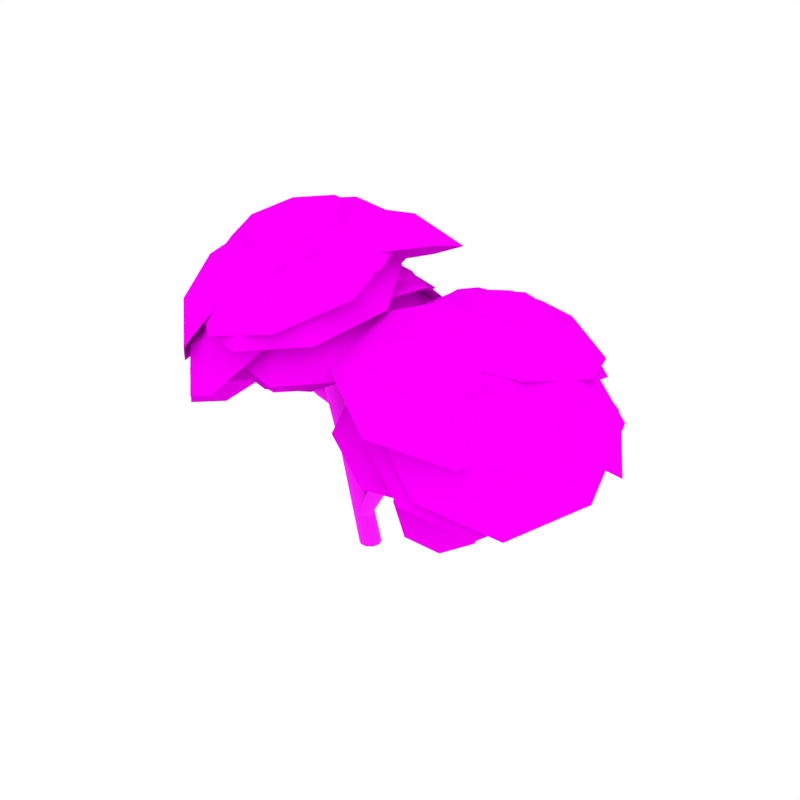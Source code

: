 # Source: Tree_8.blend  (saved by Blender 2.79.0; exported with 4.5.12 LTS)
import bpy
from mathutils import Matrix  # noqa: F401  (used for matrix-valued properties, if any)

bpy.ops.wm.read_factory_settings(use_empty=True)
scene = bpy.context.scene
scene.name = 'Scene'

# ---- collections
col_collection_1 = bpy.data.collections.new('Collection 1'); scene.collection.children.link(col_collection_1)

# ---- images (referenced by path relative to the original .blend; pixels are not part of the script)
import os
ASSET_DIR = os.environ.get("B2B_ASSET_DIR", "")  # directory of the original .blend (textures are referenced by path, not embedded)
HERE = os.path.dirname(os.path.abspath(__file__))  # packed textures are extracted next to this script under _unpacked/

def load_image(name, relpath, width, height, colorspace="sRGB"):
    """Load a texture the original file referenced (path relative to the .blend, or extracted next to this script)."""
    p = next((c for c in (os.path.join(HERE, relpath), os.path.join(ASSET_DIR, relpath)) if relpath and os.path.exists(c)), "")
    if p:
        img = bpy.data.images.load(p, check_existing=True)
        img.name = name
    else:  # same state as the original file: an image datablock whose file is absent (Cycles renders it pink)
        img = bpy.data.images.new(name, width, height)
        img.source = "FILE"
        img.filepath = "//" + (relpath or name)
    img.colorspace_settings.name = colorspace
    return img
img_bark_jpg = load_image('Bark.jpg', 'Bark.jpg', 1024, 1024, 'sRGB')
img_leaf_high_png = load_image('Leaf_High.png', 'Leaf_High.png', 1024, 1024, 'sRGB')

# ---- materials (node trees are filled in below, after node groups)
mat_bark = bpy.data.materials.new('Bark')
mat_bark.alpha_threshold = 0.0
mat_bark.roughness = 0.5
mat_tree_leaves = bpy.data.materials.new('Tree_Leaves')
mat_tree_leaves.alpha_threshold = 0.0
mat_tree_leaves.roughness = 0.5

# ---- node groups
ng_auto_smooth = bpy.data.node_groups.new('Auto Smooth', 'GeometryNodeTree')
_s = ng_auto_smooth.interface.new_socket(name='Geometry', in_out='OUTPUT', socket_type='NodeSocketGeometry')
_s = ng_auto_smooth.interface.new_socket(name='Geometry', in_out='INPUT', socket_type='NodeSocketGeometry')
_s = ng_auto_smooth.interface.new_socket(name='Angle', in_out='INPUT', socket_type='NodeSocketFloat')
_s.subtype = 'ANGLE'
_s.min_value = 0.0
_s.max_value = 3.142
ng_auto_smooth.is_modifier = True
_N = ng_auto_smooth.nodes; _L = ng_auto_smooth.links
n0 = _N.new('NodeGroupOutput'); n0.name = 'Group Output'; n0.location = (480, -100)
n1 = _N.new('NodeGroupInput'); n1.name = 'Group Input'; n1.location = (-420, -300)
n2 = _N.new('NodeGroupInput'); n2.name = 'Group Input.001'; n2.location = (-60, -100)
n3 = _N.new('GeometryNodeSetShadeSmooth'); n3.name = 'Set Shade Smooth'; n3.location = (120, -100)
n3.domain = 'EDGE'
n4 = _N.new('GeometryNodeSetShadeSmooth'); n4.name = 'Set Shade Smooth.001'; n4.location = (300, -100)
n5 = _N.new('GeometryNodeInputMeshEdgeAngle'); n5.name = 'Edge Angle'; n5.location = (-420, -220)
n6 = _N.new('GeometryNodeInputEdgeSmooth'); n6.name = 'Is Edge Smooth'; n6.location = (-60, -160)
n7 = _N.new('GeometryNodeInputShadeSmooth'); n7.name = 'Is Face Smooth'; n7.location = (-240, -340)
n8 = _N.new('FunctionNodeBooleanMath'); n8.name = 'Boolean Math'; n8.location = (-60, -220)
n9 = _N.new('FunctionNodeCompare'); n9.name = 'Compare'; n9.location = (-240, -180)
n9.operation = 'LESS_EQUAL'
_L.new(n5.outputs[0], n9.inputs[0])
_L.new(n4.outputs[0], n0.inputs[0])
_L.new(n1.outputs[1], n9.inputs[1])
_L.new(n9.outputs[0], n8.inputs[0])
_L.new(n7.outputs[0], n8.inputs[1])
_L.new(n2.outputs[0], n3.inputs[0])
_L.new(n6.outputs[0], n3.inputs[1])
_L.new(n3.outputs[0], n4.inputs[0])
_L.new(n8.outputs[0], n3.inputs[2])
n0.is_active_output = True

# ---- material node trees
mat_bark.use_nodes = True; mat_bark.node_tree.nodes.clear()
_N = mat_bark.node_tree.nodes; _L = mat_bark.node_tree.links
n0 = _N.new('ShaderNodeOutputMaterial'); n0.name = 'Material Output'; n0.location = (405, -465)
n1 = _N.new('ShaderNodeBsdfPrincipled'); n1.name = 'Principled BSDF'; n1.location = (115, -465)
n1.width = 150
n1.subsurface_method = 'BURLEY'
n1.inputs[2].default_value = 1.0
n1.inputs[3].default_value = 1.45
n1.inputs[9].default_value = (1.0, 1.0, 1.0)
n2 = _N.new('ShaderNodeTexImage'); n2.name = 'Image Texture.001'; n2.location = (-402, -432)
n2.width = 136
n2.image = img_bark_jpg
_L.new(n1.outputs[0], n0.inputs[0])
_L.new(n2.outputs[0], n1.inputs[0])
n0.is_active_output = True
mat_tree_leaves.use_nodes = True; mat_tree_leaves.node_tree.nodes.clear()
_N = mat_tree_leaves.node_tree.nodes; _L = mat_tree_leaves.node_tree.links
n0 = _N.new('ShaderNodeOutputMaterial'); n0.name = 'Material Output'; n0.location = (324, 300)
n1 = _N.new('ShaderNodeMixShader'); n1.name = 'Mix Shader'; n1.location = (101, 336)
n2 = _N.new('ShaderNodeTexImage'); n2.name = 'Image Texture'; n2.location = (-371, 397)
n2.width = 140
n2.image = img_leaf_high_png
n3 = _N.new('ShaderNodeBsdfTransparent'); n3.name = 'Transparent BSDF'; n3.location = (-90, 145)
n4 = _N.new('ShaderNodeBsdfDiffuse'); n4.name = 'Diffuse BSDF'; n4.location = (-126, 351)
n4.inputs[1].default_value = 1.0
n5 = _N.new('ShaderNodeTexCoord'); n5.name = 'Texture Coordinate'; n5.location = (-629, 262)
_L.new(n2.outputs[0], n4.inputs[0])
_L.new(n1.outputs[0], n0.inputs[0])
_L.new(n2.outputs[1], n1.inputs[0])
_L.new(n3.outputs[0], n1.inputs[1])
_L.new(n4.outputs[0], n1.inputs[2])
_L.new(n5.outputs[2], n2.inputs[0])
n0.is_active_output = True

# ---- world
world_world = bpy.data.worlds.new('World'); scene.world = world_world
world_world.color = (1.0, 1.0, 1.0)
world_world.use_sun_shadow = False
world_world.sun_shadow_jitter_overblur = 0.0
world_world.cycles.sampling_method = 'NONE'
world_world.cycles.sample_map_resolution = 256

# ---- meshes
me_cylinder_001 = bpy.data.meshes.new('Cylinder.001')
me_cylinder_001.from_pydata([(0.1368, 0.008207, 0.01117), (0.1708, 0.1144, 0.01117), (0.04761, -0.05855, 0.01117), (-0.06345, -0.05855, 0.01117), (-0.1526, 0.008207, 0.01117), (-0.1867, 0.1144, 0.01117), (-0.1527, 0.2202, 0.01117), (-0.06321, 0.2857, 0.01117), (0.04737, 0.2857, 0.01117), (0.1369, 0.2202, 0.01117), (-0.1663, -0.06751, 1.581), (-0.1444, 0.02219, 1.624), (-0.2371, -0.124, 1.538), (-0.3331, -0.124, 1.521), (-0.4145, -0.06751, 1.537), (-0.4498, 0.02219, 1.57), (-0.4259, 0.1122, 1.606), (-0.3519, 0.1675, 1.633), (-0.258, 0.1675, 1.65), (-0.1792, 0.1122, 1.65), (-1.109, -0.08378, 3.976), (-1.085, -0.02126, 3.978), (-1.156, -0.1229, 3.949), (-1.21, -0.1229, 3.91), (-1.252, -0.08378, 3.876), (-1.262, -0.02126, 3.854), (-1.234, 0.04137, 3.848), (-1.178, 0.08178, 3.862), (-1.121, 0.08178, 3.901), (-1.089, 0.04137, 3.949), (-1.85, -0.04928, 4.951), (-1.845, -0.0213, 4.96), (-1.868, -0.06632, 4.935), (-1.892, -0.06632, 4.918), (-1.913, -0.04928, 4.907), (-1.923, -0.0213, 4.906), (-1.917, 0.006229, 4.915), (-1.9, 0.0225, 4.931), (-1.877, 0.0225, 4.947), (-1.856, 0.006229, 4.958), (-1.771, -0.03272, 4.861), (-1.634, -0.01548, 4.682), (-1.619, 0.02902, 4.685), (-1.763, 0.004989, 4.871), (-1.796, -0.05556, 4.841), (-1.667, -0.04322, 4.663), (-1.828, -0.05556, 4.819), (-1.705, -0.04322, 4.636), (-1.855, -0.03272, 4.803), (-1.734, -0.01548, 4.612), (-1.867, 0.004989, 4.798), (-1.742, 0.02902, 4.599), (-1.858, 0.04258, 4.806), (-1.727, 0.07348, 4.6), (-1.832, 0.06577, 4.825), (-1.692, 0.1022, 4.616), (-1.8, 0.06577, 4.847), (-1.653, 0.1022, 4.644), (-1.774, 0.04258, 4.865), (-1.626, 0.07348, 4.671), (-0.828, -0.1328, 3.588), (-0.5706, -0.142, 3.017), (-0.5451, -0.06875, 3.014), (-0.8039, -0.06408, 3.593), (-0.8786, -0.1752, 3.557), (-0.6329, -0.1873, 3.009), (-0.9383, -0.1752, 3.516), (-0.7095, -0.1873, 2.995), (-0.9844, -0.1328, 3.479), (-0.7709, -0.142, 2.982), (-0.9978, -0.06408, 3.458), (-0.7938, -0.06875, 2.97), (-0.9738, 0.004935, 3.462), (-0.7693, 0.005404, 2.966), (-0.9181, 0.0483, 3.486), (-0.7049, 0.05197, 2.965), (-0.8573, 0.0483, 3.528), (-0.6269, 0.05197, 2.979), (-0.816, 0.004935, 3.572), (-0.5667, 0.005404, 3.002), (-0.891, 0.009504, 2.43), (-0.8891, -0.04511, 2.41), (-0.8751, 0.04387, 2.473), (-0.852, 0.04436, 2.527), (-0.8305, 0.01078, 2.569), (-0.8143, -0.04353, 2.582), (-0.8057, -0.0984, 2.56), (-0.8085, -0.1343, 2.51), (-0.8324, -0.1348, 2.455), (-0.867, -0.09969, 2.419), (-2.057, 0.01487, 3.192), (-2.066, -0.009249, 3.19), (-2.039, 0.02951, 3.203), (-2.02, 0.02942, 3.219), (-2.006, 0.01464, 3.234), (-2.003, -0.009531, 3.243), (-2.012, -0.03326, 3.241), (-2.029, -0.04724, 3.23), (-2.048, -0.04716, 3.214), (-2.062, -0.03304, 3.199), (-1.582, -0.031, 2.756), (-1.583, -0.06981, 2.743), (-1.571, -0.006625, 2.786), (-1.555, -0.006284, 2.823), (-1.54, -0.03011, 2.853), (-1.531, -0.06871, 2.862), (-1.53, -0.1075, 2.849), (-1.538, -0.1328, 2.818), (-1.555, -0.1332, 2.78), (-1.573, -0.1084, 2.752), (-0.4487, 0.04099, 2.276), (-0.4431, -0.01905, 2.257), (-0.4481, 0.07867, 2.327), (-0.444, 0.07969, 2.39), (-0.4378, 0.04366, 2.442), (-0.4296, -0.01574, 2.462), (-0.423, -0.07605, 2.443), (-0.4162, -0.1147, 2.392), (-0.4204, -0.1157, 2.328), (-0.434, -0.07875, 2.277), (-1.188, -0.03432, 3.032), (-1.193, -0.04922, 3.034), (-1.175, -0.02524, 3.033), (-1.16, -0.02524, 3.036), (-1.147, -0.03432, 3.04), (-1.143, -0.04922, 3.043), (-1.149, -0.06388, 3.044), (-1.161, -0.07255, 3.044), (-1.176, -0.07255, 3.041), (-1.188, -0.06388, 3.037), (-1.09, -0.03954, 2.86), (-0.9716, -0.04872, 2.547), (-0.9756, -0.07242, 2.539), (-1.097, -0.05962, 2.86), (-1.074, -0.02737, 2.862), (-0.9566, -0.03394, 2.56), (-1.053, -0.02737, 2.866), (-0.9368, -0.03394, 2.575), (-1.037, -0.03954, 2.87), (-0.9199, -0.04872, 2.586), (-1.031, -0.05962, 2.873), (-0.9118, -0.07242, 2.588), (-1.037, -0.07964, 2.872), (-0.9152, -0.0961, 2.58), (-1.054, -0.09199, 2.869), (-0.929, -0.1114, 2.565), (-1.074, -0.09199, 2.866), (-0.9493, -0.1114, 2.55), (-1.091, -0.07964, 2.862), (-0.9673, -0.0961, 2.54), (-1.66, -0.02809, 2.456), (-1.662, -0.04621, 2.45), (-1.66, -0.01706, 2.471), (-1.662, -0.01706, 2.49), (-1.666, -0.02809, 2.505), (-1.669, -0.04621, 2.511), (-1.672, -0.06404, 2.504), (-1.672, -0.07458, 2.489), (-1.669, -0.07458, 2.471), (-1.666, -0.06404, 2.456), (-1.421, -0.03371, 2.428), (-1.032, -0.04487, 2.549), (-1.023, -0.0737, 2.543), (-1.422, -0.05813, 2.42), (-1.422, -0.01892, 2.449), (-1.047, -0.02691, 2.568), (-1.425, -0.01892, 2.473), (-1.064, -0.02691, 2.593), (-1.429, -0.03371, 2.494), (-1.075, -0.04487, 2.614), (-1.432, -0.05813, 2.501), (-1.077, -0.0737, 2.624), (-1.432, -0.08248, 2.493), (-1.068, -0.1025, 2.62), (-1.43, -0.09749, 2.473), (-1.051, -0.1211, 2.602), (-1.427, -0.09749, 2.448), (-1.034, -0.1211, 2.576), (-1.424, -0.08248, 2.428), (-1.024, -0.1025, 2.553), (1.07, 0.1428, 2.554), (1.394, 0.1432, 2.898), (1.107, 0.1075, 2.522), (1.412, 0.1103, 2.855), (1.159, 0.1075, 2.493), (1.445, 0.1103, 2.809), (1.205, 0.1428, 2.477), (1.478, 0.1432, 2.778), (1.224, 0.1991, 2.473), (1.495, 0.1956, 2.769), (1.21, 0.2547, 2.487), (1.49, 0.2477, 2.787), (1.17, 0.289, 2.513), (1.467, 0.2799, 2.826), (1.119, 0.289, 2.542), (1.435, 0.2799, 2.871), (1.391, 0.1956, 2.916), (1.058, 0.1991, 2.569), (1.076, 0.2547, 2.564), (1.407, 0.2477, 2.906), (2.254, 0.0912, 3.474), (2.267, 0.06943, 3.448), (2.288, 0.06943, 3.418), (2.308, 0.0912, 3.398), (2.319, 0.1249, 3.393), (2.316, 0.1587, 3.404), (2.302, 0.1797, 3.429), (2.281, 0.1797, 3.458), (2.253, 0.1249, 3.486), (2.263, 0.1587, 3.48), (2.492, 0.1422, 3.62), (2.504, 0.1299, 3.606), (2.516, 0.1299, 3.589), (2.525, 0.1422, 3.573), (2.526, 0.1631, 3.565), (2.52, 0.1843, 3.569), (2.507, 0.1973, 3.582), (2.495, 0.1973, 3.6), (2.485, 0.1631, 3.624), (2.486, 0.1843, 3.616), (1.686, 0.1156, 3.097), (1.697, 0.08491, 3.054), (1.727, 0.08491, 3.011), (1.763, 0.1156, 2.987), (1.785, 0.1631, 2.984), (1.783, 0.2105, 3.002), (1.762, 0.2401, 3.038), (1.733, 0.2401, 3.079), (1.69, 0.1631, 3.118), (1.707, 0.2105, 3.111), (0.4461, 0.06187, 1.688), (0.5023, 0.0199, 1.668), (0.5651, 0.0199, 1.632), (0.611, 0.06187, 1.594), (0.6188, 0.1301, 1.562), (0.5852, 0.1982, 1.548), (0.5229, 0.241, 1.557), (0.4587, 0.241, 1.594), (0.4147, 0.1301, 1.679), (0.4193, 0.1982, 1.643), (-0.2051, -0.02012, 0.5859), (-0.1453, -0.06981, 0.5516), (-0.07141, -0.06981, 0.5092), (-0.0116, -0.02012, 0.475), (0.01109, 0.06016, 0.4619), (-0.01165, 0.1407, 0.475), (-0.07126, 0.1914, 0.5092), (-0.1455, 0.1914, 0.5517), (-0.2278, 0.06016, 0.5989), (-0.2051, 0.1407, 0.5859), (1.031, -0.06222, 1.853), (0.9964, -0.09421, 1.838), (1.048, -0.03881, 1.893), (1.045, -0.0359, 1.942), (1.023, -0.05459, 1.981), (0.9867, -0.08477, 1.996), (0.9476, -0.1133, 1.981), (0.9199, -0.1301, 1.941), (0.923, -0.1332, 1.89), (0.9556, -0.121, 1.851), (1.93, -0.7721, 2.15), (1.923, -0.7924, 2.146), (1.929, -0.7553, 2.163), (1.92, -0.7484, 2.181), (1.907, -0.7538, 2.198), (1.894, -0.7698, 2.205), (1.887, -0.79, 2.201), (1.888, -0.8062, 2.188), (1.897, -0.8129, 2.17), (1.91, -0.808, 2.154), (1.867, -0.7404, 2.096), (1.514, -0.4908, 1.928), (1.491, -0.5148, 1.917), (1.856, -0.7666, 2.089), (1.867, -0.7186, 2.115), (1.526, -0.4741, 1.955), (1.855, -0.7093, 2.139), (1.524, -0.4721, 1.989), (1.836, -0.7159, 2.16), (1.509, -0.4854, 2.017), (1.817, -0.7362, 2.169), (1.485, -0.5082, 2.028), (1.805, -0.7618, 2.162), (1.461, -0.5315, 2.017), (1.804, -0.7831, 2.143), (1.446, -0.5471, 1.99), (1.816, -0.7925, 2.118), (1.448, -0.5492, 1.954), (1.836, -0.7863, 2.098), (1.466, -0.5368, 1.927), (0.7361, 0.2064, 1.85), (0.6967, 0.1725, 1.836), (0.7664, 0.2232, 1.891), (0.7778, 0.2152, 1.943), (0.7658, 0.1856, 1.986), (0.7335, 0.1468, 2.005), (0.6935, 0.1132, 1.991), (0.6578, 0.09958, 1.952), (0.6463, 0.1076, 1.899), (0.6635, 0.1341, 1.854), (1.571, -0.5355, 2.35), (1.566, -0.5483, 2.35), (1.568, -0.5234, 2.355), (1.559, -0.5165, 2.362), (1.548, -0.5173, 2.369), (1.538, -0.5258, 2.373), (1.534, -0.5385, 2.372), (1.537, -0.5503, 2.368), (1.545, -0.557, 2.361), (1.557, -0.5564, 2.354), (1.457, -0.4545, 2.173), (1.339, -0.3709, 1.927), (1.328, -0.3881, 1.92), (1.451, -0.4714, 2.172), (1.452, -0.4378, 2.176), (1.339, -0.3544, 1.94), (1.439, -0.4275, 2.182), (1.327, -0.3454, 1.955), (1.423, -0.4274, 2.188), (1.31, -0.3474, 1.967), (1.408, -0.4377, 2.191), (1.292, -0.3591, 1.97), (1.402, -0.4544, 2.19), (1.281, -0.3759, 1.963), (1.406, -0.4711, 2.185), (1.28, -0.392, 1.948), (1.419, -0.4815, 2.179), (1.292, -0.4012, 1.933), (1.436, -0.4816, 2.174), (1.311, -0.3996, 1.922), (2.022, -0.8862, 1.736), (2.015, -0.9, 1.732), (2.026, -0.8774, 1.749), (2.025, -0.8769, 1.765), (2.02, -0.8848, 1.778), (2.013, -0.8984, 1.783), (2.005, -0.9119, 1.778), (2.001, -0.9202, 1.765), (2.002, -0.9207, 1.75), (2.007, -0.9132, 1.737), (1.664, -0.6131, 1.781), (1.409, -0.4224, 1.918), (1.388, -0.4368, 1.914), (1.651, -0.6294, 1.774), (1.674, -0.6049, 1.798), (1.43, -0.4194, 1.933), (1.678, -0.6079, 1.819), (1.443, -0.4296, 1.952), (1.674, -0.6209, 1.836), (1.443, -0.449, 1.969), (1.663, -0.639, 1.842), (1.429, -0.4697, 1.977), (1.65, -0.6548, 1.835), (1.408, -0.4838, 1.974), (1.639, -0.6625, 1.818), (1.385, -0.4862, 1.961), (1.635, -0.6595, 1.797), (1.372, -0.4757, 1.94), (1.64, -0.647, 1.78), (1.374, -0.4569, 1.922), (-2.186, -0.5453, 3.989), (-1.866, -1.641, 3.518), (-1.196, -0.5739, 4.728), (-0.876, -1.67, 4.256), (-1.751, -0.3543, 4.447), (-1.311, -1.861, 3.799), (-2.211, -1.088, 3.615), (-0.8507, -1.127, 4.63), (-1.655, -1.214, 4.285), (-2.359, 0.08241, 3.532), (-1.817, -1.77, 2.734), (-0.6851, 0.03392, 4.78), (-0.1436, -1.819, 3.983), (-1.623, 0.4053, 4.305), (-0.879, -2.142, 3.209), (-2.402, -0.835, 2.899), (-0.1008, -0.9016, 4.616), (-2.123, 1.451, 4.126), (-2.321, 0.1684, 4.558), (-1.018, 1.55, 4.926), (-1.217, 0.2672, 5.358), (-1.533, 1.74, 4.445), (-1.806, -0.02247, 5.039), (-2.429, 0.7911, 4.192), (-0.9103, 0.9269, 5.292), (-1.816, 0.9459, 4.933), (-2.107, 1.664, 3.271), (-2.443, -0.5043, 4.001), (-0.2393, 1.831, 4.625), (-0.5751, -0.3372, 5.355), (-1.11, 2.154, 3.811), (-1.572, -0.8271, 4.815), (-2.625, 0.5488, 3.382), (-0.0572, 0.7784, 5.244), (-1.417, 0.1103, 5.372), (-1.4, -1.12, 5.116), (-0.1648, 0.1034, 5.487), (-0.1481, -1.127, 5.231), (-0.7939, 0.3375, 5.478), (-0.7709, -1.354, 5.125), (-1.643, -0.5037, 5.222), (0.07814, -0.5133, 5.381), (-0.8037, -0.5565, 5.53), (-1.807, 0.646, 4.907), (-1.779, -1.435, 4.473), (0.3099, 0.6342, 5.101), (0.3382, -1.447, 4.667), (-0.754, 1.03, 5.085), (-0.7151, -1.831, 4.489), (-2.19, -0.3924, 4.653), (0.7208, -0.4086, 4.92), (-2.192, 0.1023, 4.669), (-2.681, -0.6252, 3.778), (-1.499, -0.8571, 5.072), (-1.989, -1.585, 4.181), (-1.754, -0.241, 5.037), (-2.427, -1.241, 3.812), (-2.566, -0.08167, 4.148), (-1.614, -1.401, 4.702), (-2.262, -0.8039, 4.57), (-1.876, 0.8264, 4.51), (-2.704, -0.404, 3.003), (-0.7051, -0.7961, 5.192), (-1.533, -2.027, 3.685), (-1.136, 0.2456, 5.133), (-2.273, -1.446, 3.062), (-2.51, 0.5152, 3.629), (-0.8995, -1.715, 4.566), (-0.708, 1.653, 4.801), (-1.716, 0.7479, 4.617), (0.08248, 0.6667, 5.323), (-0.9259, -0.2388, 5.138), (-0.1238, 1.33, 5.097), (-1.51, 0.0849, 4.843), (-1.36, 1.386, 4.611), (-0.2736, 0.02908, 5.329), (-0.9064, 0.7592, 5.204), (-0.4316, 2.19, 4.159), (-2.137, 0.6592, 3.847), (0.9052, 0.5218, 5.042), (-0.8001, -1.009, 4.73), (0.5563, 1.643, 4.659), (-1.788, -0.462, 4.23), (-1.535, 1.737, 3.838), (0.303, -0.5564, 5.051), (-1.784, 1.861, 3.549), (-2.652, 1.169, 3.153), (-1.618, 1.133, 4.461), (-2.487, 0.44, 4.065), (-1.538, 1.627, 4.079), (-2.732, 0.6747, 3.535), (-2.249, 1.652, 3.18), (-2.022, 0.6497, 4.434), (-2.281, 1.266, 3.925), (-1.213, 2.094, 3.104), (-2.681, 0.9226, 2.434), (-0.9335, 0.8612, 4.647), (-2.402, -0.31, 3.977), (-0.7979, 1.697, 4.001), (-2.817, 0.08682, 3.08), (-1.999, 1.739, 2.48), (-1.615, 0.04463, 4.601), (-0.6123, 0.03596, 5.115), (-1.426, -0.8824, 4.841), (0.3451, -0.7591, 4.937), (-0.4687, -1.677, 4.663), (0.01887, -0.1895, 5.077), (-1.1, -1.452, 4.7), (-1.199, -0.2742, 5.012), (0.1176, -1.367, 4.766), (-0.5485, -0.8814, 5.116), (-0.644, 0.7643, 4.762), (-2.02, -0.7887, 4.298), (0.9752, -0.5803, 4.46), (-0.401, -2.133, 3.996), (0.4235, 0.383, 4.698), (-1.468, -1.752, 4.06), (-1.635, 0.2397, 4.587), (0.5905, -1.609, 4.171), (-1.673, 1.348, 3.62), (-1.816, 0.2365, 3.966), (-0.6956, 1.415, 4.233), (-0.8389, 0.304, 4.579), (-1.157, 1.59, 3.862), (-1.354, 0.06202, 4.337), (-1.927, 0.7796, 3.678), (-0.5842, 0.8724, 4.52), (-1.393, 0.8833, 4.308), (-1.652, 1.58, 2.819), (-1.895, -0.2997, 3.404), (-0.0001395, 1.694, 3.855), (-0.2425, -0.1856, 4.44), (-0.7809, 1.989, 3.227), (-1.114, -0.5948, 4.031), (-2.083, 0.6188, 2.917), (0.1883, 0.7756, 4.341), (-2.625, 0.08037, 2.769), (-2.634, -0.9167, 2.836), (-2.122, 0.1055, 3.715), (-2.131, -0.8916, 3.782), (-2.372, 0.2798, 3.23), (-2.384, -1.091, 3.321), (-2.724, -0.4229, 2.625), (-2.032, -0.3883, 3.926), (-2.544, -0.4038, 3.405), (-2.423, 0.4121, 2.128), (-2.438, -1.274, 2.241), (-1.572, 0.4546, 3.728), (-1.587, -1.232, 3.841), (-1.994, 0.7493, 2.907), (-2.015, -1.569, 3.062), (-2.59, -0.439, 1.885), (-1.42, -0.3806, 4.084), (-0.8808, 0.81, 4.514), (-0.8951, -0.2272, 4.771), (0.2443, 0.82, 4.434), (0.23, -0.2172, 4.691), (-0.3156, 1.009, 4.425), (-0.3352, -0.4166, 4.78), (-1.099, 0.2895, 4.658), (0.448, 0.3033, 4.547), (-0.347, 0.3387, 4.824), (-1.216, 1.07, 3.955), (-1.24, -0.6841, 4.39), (0.6865, 1.087, 3.819), (0.6623, -0.6672, 4.255), (-0.2603, 1.407, 3.805), (-0.2936, -1.004, 4.404), (-1.585, 0.1897, 4.198), (1.031, 0.213, 4.012), (-1.815, 0.05439, 4.297), (-2.184, -0.5887, 3.503), (-1.118, -0.7009, 4.555), (-1.487, -1.344, 3.761), (-1.398, -0.2027, 4.574), (-1.904, -1.087, 3.484), (-2.13, -0.1257, 3.851), (-1.172, -1.164, 4.207), (-1.801, -0.7122, 4.192), (-1.592, 0.6892, 4.115), (-2.215, -0.3984, 2.773), (-0.4132, -0.5881, 4.552), (-1.036, -1.676, 3.21), (-0.8857, 0.2543, 4.585), (-1.742, -1.241, 2.74), (-2.124, 0.3847, 3.362), (-0.504, -1.371, 3.963), (-0.378, 1.455, 3.887), (-1.232, 0.6483, 3.811), (0.3259, 0.6658, 4.352), (-0.5279, -0.1406, 4.276), (0.134, 1.211, 4.133), (-1.04, 0.1027, 4.03), (-0.9368, 1.199, 3.762), (0.03091, 0.1147, 4.401), (-0.5535, 0.7033, 4.312), (-0.1002, 1.902, 3.234), (-1.544, 0.5382, 3.106), (1.09, 0.5678, 4.02), (-0.3538, -0.7959, 3.892), (0.7656, 1.49, 3.651), (-1.22, -0.3844, 3.475), (-1.045, 1.47, 3.022), (0.5913, -0.364, 4.103), (-1.711, 1.272, 2.747), (-2.431, 0.6454, 2.451), (-1.608, 0.6868, 3.63), (-2.328, 0.05997, 3.335), (-1.525, 1.097, 3.244), (-2.514, 0.2352, 2.838), (-2.09, 1.069, 2.434), (-1.948, 0.2637, 3.648), (-2.164, 0.7606, 3.164), (-1.174, 1.479, 2.268), (-2.391, 0.4186, 1.768), (-0.9988, 0.4886, 3.762), (-2.216, -0.5714, 3.262), (-0.8582, 1.182, 3.109), (-2.532, -0.275, 2.422), (-1.815, 1.134, 1.738), (-1.575, -0.2269, 3.792), (-0.3524, -0.01765, 4.428), (-1.031, -0.809, 4.191), (0.5398, -0.7053, 4.37), (-0.1384, -1.497, 4.133), (0.2208, -0.2132, 4.443), (-0.7115, -1.301, 4.117), (-0.8586, -0.2845, 4.32), (0.3679, -1.23, 4.24), (-0.3029, -0.7898, 4.497), (-0.2968, 0.5667, 4.043), (-1.444, -0.7715, 3.642), (1.212, -0.5963, 3.945), (0.06508, -1.935, 3.544), (0.6725, 0.236, 4.07), (-0.9042, -1.604, 3.518), (-1.153, 0.1155, 3.861), (0.9212, -1.483, 3.726), (-0.546, -0.02585, 5.331), (-1.58, -0.6219, 4.936), (0.1282, -1.07, 5.141), (-0.906, -1.666, 4.746), (-0.01516, -0.4362, 5.31), (-1.437, -1.256, 4.767), (-1.189, -0.1283, 5.169), (-0.2626, -1.564, 4.908), (-0.7705, -0.9147, 5.259), (-0.3217, 0.6954, 5.038), (-2.071, -0.3127, 4.37), (0.8185, -1.07, 4.717), (-0.9305, -2.078, 4.049), (0.5761, 0.001386, 5.002), (-1.828, -1.384, 4.085), (-1.41, 0.5222, 4.764), (0.1576, -1.905, 4.323), (0.5714, 0.2598, 4.503), (0.2429, 0.6368, 4.046), (0.2293, -0.2873, 4.297), (-0.09918, 0.08967, 3.84), (0.4619, -0.08435, 4.486), (0.01034, 0.4339, 3.858), (0.4713, 0.5508, 4.313), (0.000936, -0.2013, 4.03), (0.1458, 0.1993, 4.257), (1.006, 0.2636, 4.54), (0.4507, 0.9011, 3.768), (0.4276, -0.6617, 4.193), (-0.1279, -0.02421, 3.42), (0.8209, -0.3185, 4.511), (0.05737, 0.5579, 3.449), (0.8369, 0.7557, 4.219), (0.04146, -0.5163, 3.741), (-0.7162, 0.5514, 3.365), (-1.437, 0.3999, 3.446), (-0.5525, -0.1602, 3.491), (-1.273, -0.3117, 3.572), (-0.4992, 0.224, 3.413), (-1.49, 0.01573, 3.524), (-1.107, 0.609, 3.382), (-0.8822, -0.3692, 3.555), (-0.9851, 0.1462, 3.604), (-0.5453, 0.7906, 2.989), (-1.764, 0.5344, 3.125), (-0.2685, -0.4128, 3.202), (-1.488, -0.669, 3.339), (-0.1785, 0.2369, 3.07), (-1.854, -0.1153, 3.258), (-1.207, 0.8879, 3.017), (-0.8261, -0.7664, 3.311), (-0.4722, -0.2383, 3.264), (-1.093, 0.1645, 3.303), (-0.8749, -0.8602, 3.278), (-1.496, -0.4574, 3.316), (-0.5572, -0.6247, 3.264), (-1.411, -0.071, 3.317), (-0.7072, 0.07963, 3.281), (-1.261, -0.7753, 3.3), (-0.9766, -0.3496, 3.429), (-0.1352, -0.1587, 2.935), (-1.185, 0.5224, 3.0), (-0.8161, -1.21, 2.959), (-1.866, -0.5293, 3.024), (-0.279, -0.8122, 2.935), (-1.722, 0.1242, 3.024), (-0.5326, 0.3789, 2.963), (-1.469, -1.067, 2.996), (3.553, 0.6803, 3.34), (3.264, 1.759, 2.814), (2.507, 0.7205, 3.996), (2.218, 1.8, 3.47), (3.084, 0.4982, 3.767), (2.687, 1.982, 3.043), (3.604, 1.212, 2.954), (2.167, 1.268, 3.856), (2.996, 1.352, 3.574), (3.766, 0.04173, 2.916), (3.277, 1.867, 2.025), (1.998, 0.1097, 4.025), (1.509, 1.935, 3.135), (2.974, -0.2662, 3.637), (2.301, 2.243, 2.413), (3.853, 0.9415, 2.262), (1.422, 1.035, 3.788), (3.436, -1.276, 3.185), (3.691, -0.05999, 3.757), (2.221, -1.316, 3.811), (2.476, -0.1001, 4.384), (2.781, -1.523, 3.391), (3.132, 0.1477, 4.178), (3.791, -0.6602, 3.353), (2.121, -0.7154, 4.215), (3.064, -0.8047, 3.985), (3.527, -1.419, 2.32), (3.959, 0.6368, 3.288), (1.472, -1.487, 3.38), (1.904, 0.569, 4.348), (2.418, -1.838, 2.668), (3.012, 0.988, 4.0), (4.128, -0.3783, 2.605), (1.303, -0.4715, 4.063), (2.717, -0.01688, 4.515), (2.713, 1.215, 4.265), (1.462, -0.008893, 4.575), (1.458, 1.223, 4.325), (2.09, -0.2438, 4.592), (2.085, 1.45, 4.248), (2.951, 0.5977, 4.379), (1.224, 0.6087, 4.461), (2.099, 0.6499, 4.65), (3.128, -0.5504, 4.064), (3.121, 1.533, 3.641), (1.004, -0.5369, 4.165), (0.997, 1.547, 3.742), (2.067, -0.9341, 4.193), (2.058, 1.931, 3.612), (3.522, 0.489, 3.834), (0.6025, 0.5076, 3.972), (2.03, -1.508, 4.094), (3.044, -0.5991, 3.965), (1.194, -0.5147, 4.523), (2.207, 0.3945, 4.394), (1.422, -1.182, 4.333), (2.815, 0.06801, 4.155), (2.694, -1.24, 3.949), (1.544, 0.1261, 4.539), (2.19, -0.6015, 4.485), (1.809, -2.066, 3.448), (3.524, -0.528, 3.229), (0.3952, -0.3852, 4.174), (2.109, 1.152, 3.954), (0.7811, -1.513, 3.852), (3.138, 0.6002, 3.55), (2.932, -1.612, 3.202), (0.9872, 0.6984, 4.2), (1.899, 0.1163, 4.353), (2.725, 1.034, 4.119), (0.953, 0.8974, 4.077), (1.78, 1.815, 3.842), (1.271, 0.3349, 4.259), (2.407, 1.597, 3.936), (2.489, 0.4289, 4.288), (1.189, 1.503, 3.907), (1.829, 1.033, 4.323), (1.963, -0.6213, 4.024), (3.361, 0.9308, 3.628), (0.3642, 0.6996, 3.556), (1.762, 2.252, 3.16), (0.9018, -0.2516, 3.865), (2.824, 1.882, 3.319), (2.962, -0.09273, 3.914), (0.7636, 1.723, 3.27), (3.084, -1.227, 2.985), (3.191, -0.1052, 3.31), (2.062, -1.286, 3.52), (2.169, -0.1645, 3.844), (2.552, -1.467, 3.192), (2.7, 0.07538, 3.638), (3.329, -0.655, 3.047), (1.924, -0.7365, 3.782), (2.747, -0.746, 3.636), (3.129, -1.481, 2.192), (3.311, 0.4159, 2.741), (1.4, -1.582, 3.096), (1.582, 0.3156, 3.645), (2.231, -1.887, 2.541), (2.481, 0.7212, 3.295), (3.544, -0.514, 2.297), (1.167, -0.6518, 3.54), (2.219, -0.6717, 3.797), (2.206, 0.3724, 4.026), (1.104, -0.6942, 3.628), (1.091, 0.3499, 3.857), (1.664, -0.8786, 3.67), (1.646, 0.5568, 3.984), (2.422, -0.1454, 3.943), (0.8888, -0.1764, 3.711), (1.659, -0.1968, 4.05), (2.6, -0.9441, 3.274), (2.577, 0.8217, 3.661), (0.7145, -0.9821, 2.989), (0.6918, 0.7836, 3.375), (1.662, -1.294, 3.059), (1.63, 1.133, 3.59), (2.942, -0.05407, 3.521), (0.3499, -0.1063, 3.128), (3.163, 0.08608, 3.634), (3.589, 0.7102, 2.854), (2.442, 0.8419, 3.814), (2.869, 1.466, 3.035), (2.723, 0.347, 3.87), (3.309, 1.205, 2.798), (3.511, 0.2565, 3.21), (2.521, 1.296, 3.458), (3.152, 0.8493, 3.507), (2.959, -0.5555, 3.453), (3.68, 0.4999, 2.134), (1.741, 0.7226, 3.758), (2.462, 1.778, 2.44), (2.215, -0.1142, 3.853), (3.206, 1.337, 2.04), (3.548, -0.2673, 2.736), (1.873, 1.49, 3.156), (1.773, -1.338, 3.151), (2.624, -0.5264, 3.121), (1.029, -0.543, 3.536), (1.88, 0.2687, 3.505), (1.241, -1.093, 3.349), (2.412, 0.02327, 3.307), (2.338, -1.081, 3.064), (1.315, 0.01184, 3.593), (1.909, -0.5736, 3.567), (1.551, -1.806, 2.491), (2.991, -0.4332, 2.44), (0.2926, -0.4613, 3.141), (1.733, 0.9115, 3.09), (0.652, -1.391, 2.826), (2.632, 0.4964, 2.755), (2.507, -1.371, 2.343), (0.7768, 0.477, 3.238), (1.694, 0.1484, 3.646), (2.383, 0.939, 3.441), (0.8045, 0.8261, 3.498), (1.494, 1.617, 3.293), (1.12, 0.3391, 3.611), (2.068, 1.426, 3.329), (2.205, 0.4167, 3.572), (0.9826, 1.348, 3.368), (1.634, 0.9216, 3.689), (1.673, -0.4469, 3.275), (2.839, 0.89, 2.929), (0.1691, 0.6991, 3.024), (1.335, 2.036, 2.678), (0.7027, -0.1244, 3.215), (2.306, 1.714, 2.738), (2.538, 0.006843, 3.149), (0.4703, 1.582, 2.804), (1.815, 0.1835, 4.561), (2.873, 0.7778, 4.233), (1.151, 1.216, 4.289), (2.209, 1.81, 3.961), (1.285, 0.5883, 4.486), (2.739, 1.405, 4.035), (2.468, 0.2872, 4.448), (1.556, 1.706, 4.074), (2.038, 1.072, 4.482), (1.62, -0.5476, 4.272), (3.409, 0.4574, 3.717), (0.4966, 1.198, 3.811), (2.286, 2.203, 3.256), (0.7228, 0.1369, 4.145), (3.183, 1.519, 3.383), (2.725, -0.3722, 4.081), (1.181, 2.028, 3.447), (1.754, -0.8894, 2.243), (2.186, -0.5076, 2.2), (1.387, -0.4608, 2.368), (1.819, -0.07908, 2.325), (1.49, -0.7467, 2.313), (2.083, -0.2218, 2.254), (2.038, -0.7788, 2.198), (1.534, -0.1897, 2.37), (1.808, -0.4966, 2.389), (1.683, -1.142, 1.978), (2.413, -0.496, 1.905), (1.063, -0.4168, 2.19), (1.793, 0.2288, 2.117), (1.237, -0.9002, 2.097), (2.24, -0.01261, 1.998), (2.165, -0.9546, 1.902), (1.312, 0.0418, 2.193), (2.014, -1.092, 1.863), (2.42, -0.6923, 1.767), (1.755, -0.7387, 2.239), (2.161, -0.3391, 2.144), (1.808, -0.9902, 2.069), (2.367, -0.4408, 1.938), (2.265, -0.9583, 1.744), (1.909, -0.4727, 2.262), (2.147, -0.757, 2.083), (1.829, -1.259, 1.586), (2.516, -0.583, 1.424), (1.391, -0.6614, 2.223), (2.078, 0.01438, 2.062), (1.481, -1.087, 1.935), (2.426, -0.1577, 1.713), (2.255, -1.033, 1.386), (1.652, -0.2116, 2.262), (1.059, 0.4514, 3.259), (1.097, -0.6138, 3.214), (2.108, 0.4881, 3.321), (2.145, -0.5771, 3.276), (1.576, 0.6694, 3.299), (1.628, -0.795, 3.237), (0.8818, -0.08805, 3.225), (2.323, -0.03758, 3.311), (1.588, -0.09507, 3.498), (0.7163, 0.8794, 2.735), (0.7798, -0.9221, 2.658), (2.489, 0.9414, 2.84), (2.552, -0.86, 2.764), (1.591, 1.248, 2.802), (1.678, -1.229, 2.697), (0.4159, -0.03298, 2.677), (2.853, 0.05237, 2.822), (2.085, -0.1352, 3.41), (2.185, -1.092, 3.27), (2.939, 0.07269, 2.881), (3.039, -0.8841, 2.74), (2.493, 0.148, 3.172), (2.631, -1.167, 2.979), (1.975, -0.6526, 3.439), (3.149, -0.3668, 2.711), (2.645, -0.54, 3.261), (1.57, 0.1918, 3.223), (1.739, -1.426, 2.986), (3.013, 0.5434, 2.328), (3.183, -1.075, 2.09), (2.26, 0.6708, 2.82), (2.493, -1.554, 2.493), (1.384, -0.6831, 3.272), (3.369, -0.1998, 2.041), (2.204, 0.6696, 2.945), (1.491, -0.1282, 2.987), (2.966, -0.02228, 2.736), (2.253, -0.8201, 2.778), (2.718, 0.4731, 2.832), (1.739, -0.6237, 2.89), (1.704, 0.4003, 3.005), (2.752, -0.5508, 2.717), (2.253, -0.1173, 3.089), (2.131, 1.279, 2.491), (0.9264, -0.07038, 2.563), (3.421, 0.1088, 2.137), (2.216, -1.24, 2.208), (3.002, 0.9467, 2.301), (1.345, -0.9082, 2.399), (1.287, 0.8235, 2.593), (3.06, -0.785, 2.106), (-0.7775, -0.5461, 3.596), (-1.313, 0.1117, 3.566), (-1.414, -1.073, 3.402), (-1.949, -0.4151, 3.372), (-0.9953, -0.9327, 3.504), (-1.731, -0.02848, 3.464), (-0.926, -0.1185, 3.618), (-1.801, -0.8427, 3.35), (-1.395, -0.4994, 3.638), (-0.3014, -0.5491, 3.327), (-1.207, 0.5632, 3.277), (-1.378, -1.44, 2.998), (-2.283, -0.3277, 2.948), (-0.6698, -1.203, 3.172), (-1.915, 0.3262, 3.103), (-0.5526, 0.174, 3.364), (-2.032, -1.051, 2.911)], [], [(7, 6, 16, 17), (70, 68, 24, 25), (4, 3, 13, 14), (0, 1, 11, 10), (8, 7, 17, 18), (5, 4, 14, 15), (2, 0, 10, 12), (9, 8, 18, 19), (6, 5, 15, 16), (3, 2, 12, 13), (1, 9, 19, 11), (12, 10, 61, 65), (64, 60, 20, 22), (78, 76, 28, 29), (72, 70, 25, 26), (63, 78, 29, 21), (74, 72, 26, 27), (68, 66, 23, 24), (66, 64, 22, 23), (76, 74, 27, 28), (52, 50, 35, 36), (18, 17, 75, 77), (15, 14, 69, 71), (60, 63, 21, 20), (19, 18, 77, 79), (16, 15, 71, 73), (13, 12, 65, 67), (11, 19, 79, 62), (17, 16, 73, 75), (14, 13, 67, 69), (43, 58, 39, 31), (20, 21, 42, 41), (54, 52, 36, 37), (48, 46, 33, 34), (46, 44, 32, 33), (56, 54, 37, 38), (50, 48, 34, 35), (44, 40, 30, 32), (58, 56, 38, 39), (30, 31, 39, 38, 37, 36, 35, 34, 33, 32), (29, 28, 57, 59), (26, 25, 51, 53), (23, 22, 45, 47), (21, 29, 59, 42), (27, 26, 53, 55), (24, 23, 47, 49), (22, 20, 41, 45), (28, 27, 55, 57), (25, 24, 49, 51), (41, 42, 43, 40), (45, 41, 40, 44), (47, 45, 44, 46), (49, 47, 46, 48), (51, 49, 48, 50), (53, 51, 50, 52), (55, 53, 52, 54), (57, 55, 54, 56), (59, 57, 56, 58), (42, 59, 58, 43), (40, 43, 31, 30), (61, 62, 63, 60), (65, 61, 60, 64), (67, 65, 64, 66), (69, 67, 66, 68), (71, 69, 68, 70), (73, 71, 70, 72), (75, 73, 72, 74), (77, 75, 74, 76), (79, 77, 76, 78), (62, 79, 78, 63), (10, 11, 62, 61), (215, 214, 204, 205), (212, 211, 201, 202), (211, 210, 200, 201), (205, 206, 216, 215), (213, 212, 202, 203), (198, 197, 196, 199), (210, 211, 212, 213, 214, 215, 216, 217, 219, 218), (214, 213, 203, 204), (115, 114, 84, 85), (112, 110, 80, 82), (119, 118, 88, 89), (116, 115, 85, 86), (111, 119, 89, 81), (117, 116, 86, 87), (114, 113, 83, 84), (113, 112, 82, 83), (118, 117, 87, 88), (107, 106, 96, 97), (110, 111, 81, 80), (80, 81, 101, 100), (108, 107, 97, 98), (105, 104, 94, 95), (104, 103, 93, 94), (109, 108, 98, 99), (106, 105, 95, 96), (103, 102, 92, 93), (101, 109, 99, 91), (89, 88, 108, 109), (86, 85, 105, 106), (83, 82, 102, 103), (81, 89, 109, 101), (87, 86, 106, 107), (84, 83, 103, 104), (82, 80, 100, 102), (88, 87, 107, 108), (85, 84, 104, 105), (102, 100, 90, 92), (142, 140, 125, 126), (133, 148, 129, 121), (144, 142, 126, 127), (138, 136, 123, 124), (136, 134, 122, 123), (146, 144, 127, 128), (140, 138, 124, 125), (134, 130, 120, 122), (148, 146, 128, 129), (120, 121, 129, 128, 127, 126, 125, 124, 123, 122), (131, 132, 133, 130), (135, 131, 130, 134), (137, 135, 134, 136), (139, 137, 136, 138), (141, 139, 138, 140), (143, 141, 140, 142), (145, 143, 142, 144), (147, 145, 144, 146), (149, 147, 146, 148), (132, 149, 148, 133), (130, 133, 121, 120), (172, 170, 155, 156), (163, 178, 159, 151), (174, 172, 156, 157), (168, 166, 153, 154), (166, 164, 152, 153), (176, 174, 157, 158), (170, 168, 154, 155), (164, 160, 150, 152), (178, 176, 158, 159), (150, 151, 159, 158, 157, 156, 155, 154, 153, 152), (161, 162, 163, 160), (165, 161, 160, 164), (167, 165, 164, 166), (169, 167, 166, 168), (171, 169, 168, 170), (173, 171, 170, 172), (175, 173, 172, 174), (177, 175, 174, 176), (179, 177, 176, 178), (162, 179, 178, 163), (160, 163, 151, 150), (192, 194, 195, 193), (197, 180, 181, 196), (180, 182, 183, 181), (182, 184, 185, 183), (184, 186, 187, 185), (186, 188, 189, 187), (188, 190, 191, 189), (190, 192, 193, 191), (239, 238, 197, 198), (225, 226, 206, 205), (222, 223, 203, 202), (221, 222, 202, 201), (224, 225, 205, 204), (228, 220, 200, 208), (227, 229, 209, 207), (209, 208, 218, 219), (226, 227, 207, 206), (219, 217, 207, 209), (220, 221, 201, 200), (223, 224, 204, 203), (260, 262, 263, 264, 265, 266, 267, 268, 269, 261), (217, 216, 206, 207), (90, 91, 99, 98, 97, 96, 95, 94, 93, 92), (229, 228, 208, 209), (101, 91, 90, 100), (199, 196, 228, 229), (238, 230, 180, 197), (234, 235, 190, 188), (233, 234, 188, 186), (236, 237, 194, 192), (231, 232, 184, 182), (230, 231, 182, 180), (232, 233, 186, 184), (235, 236, 192, 190), (193, 195, 227, 226), (183, 185, 222, 221), (185, 187, 223, 222), (196, 181, 220, 228), (187, 189, 224, 223), (181, 183, 221, 220), (195, 199, 229, 227), (237, 239, 198, 194), (248, 240, 230, 238), (191, 193, 226, 225), (243, 244, 234, 233), (246, 247, 237, 236), (247, 249, 239, 237), (244, 245, 235, 234), (241, 242, 232, 231), (249, 248, 238, 239), (245, 246, 236, 235), (189, 191, 225, 224), (242, 243, 233, 232), (240, 241, 231, 230), (194, 198, 199, 195), (295, 255, 254, 294), (292, 252, 250, 290), (299, 259, 258, 298), (296, 256, 255, 295), (291, 251, 259, 299), (297, 257, 256, 296), (294, 254, 253, 293), (293, 253, 252, 292), (298, 258, 257, 297), (282, 266, 265, 280), (290, 250, 251, 291), (273, 261, 269, 288), (250, 271, 272, 251), (284, 267, 266, 282), (278, 264, 263, 276), (276, 263, 262, 274), (286, 268, 267, 284), (280, 265, 264, 278), (274, 262, 260, 270), (288, 269, 268, 286), (259, 289, 287, 258), (256, 283, 281, 255), (253, 277, 275, 252), (251, 272, 289, 259), (257, 285, 283, 256), (254, 279, 277, 253), (252, 275, 271, 250), (258, 287, 285, 257), (255, 281, 279, 254), (271, 270, 273, 272), (275, 274, 270, 271), (277, 276, 274, 275), (279, 278, 276, 277), (281, 280, 278, 279), (283, 282, 280, 281), (285, 284, 282, 283), (287, 286, 284, 285), (289, 288, 286, 287), (272, 273, 288, 289), (270, 260, 261, 273), (322, 306, 305, 320), (313, 301, 309, 328), (324, 307, 306, 322), (318, 304, 303, 316), (316, 303, 302, 314), (326, 308, 307, 324), (320, 305, 304, 318), (314, 302, 300, 310), (328, 309, 308, 326), (300, 302, 303, 304, 305, 306, 307, 308, 309, 301), (311, 310, 313, 312), (315, 314, 310, 311), (317, 316, 314, 315), (319, 318, 316, 317), (321, 320, 318, 319), (323, 322, 320, 321), (325, 324, 322, 323), (327, 326, 324, 325), (329, 328, 326, 327), (312, 313, 328, 329), (310, 300, 301, 313), (352, 336, 335, 350), (343, 331, 339, 358), (354, 337, 336, 352), (348, 334, 333, 346), (346, 333, 332, 344), (356, 338, 337, 354), (350, 335, 334, 348), (344, 332, 330, 340), (358, 339, 338, 356), (330, 332, 333, 334, 335, 336, 337, 338, 339, 331), (341, 340, 343, 342), (345, 344, 340, 341), (347, 346, 344, 345), (349, 348, 346, 347), (351, 350, 348, 349), (353, 352, 350, 351), (355, 354, 352, 353), (357, 356, 354, 355), (359, 358, 356, 357), (342, 343, 358, 359), (340, 330, 331, 343), (210, 218, 208, 200), (368, 365, 363, 367), (366, 361, 365, 368), (360, 366, 368, 364), (364, 368, 367, 362), (364, 362, 371, 373), (363, 365, 374, 372), (360, 364, 373, 369), (366, 360, 369, 375), (365, 361, 370, 374), (362, 367, 376, 371), (361, 366, 375, 370), (367, 363, 372, 376), (385, 382, 380, 384), (383, 378, 382, 385), (377, 383, 385, 381), (381, 385, 384, 379), (381, 379, 388, 390), (380, 382, 391, 389), (377, 381, 390, 386), (383, 377, 386, 392), (382, 378, 387, 391), (379, 384, 393, 388), (378, 383, 392, 387), (384, 380, 389, 393), (402, 399, 397, 401), (400, 395, 399, 402), (394, 400, 402, 398), (398, 402, 401, 396), (398, 396, 405, 407), (397, 399, 408, 406), (394, 398, 407, 403), (400, 394, 403, 409), (399, 395, 404, 408), (396, 401, 410, 405), (395, 400, 409, 404), (401, 397, 406, 410), (419, 416, 414, 418), (417, 412, 416, 419), (411, 417, 419, 415), (415, 419, 418, 413), (415, 413, 422, 424), (414, 416, 425, 423), (411, 415, 424, 420), (417, 411, 420, 426), (416, 412, 421, 425), (413, 418, 427, 422), (412, 417, 426, 421), (418, 414, 423, 427), (436, 433, 431, 435), (434, 429, 433, 436), (428, 434, 436, 432), (432, 436, 435, 430), (432, 430, 439, 441), (431, 433, 442, 440), (428, 432, 441, 437), (434, 428, 437, 443), (433, 429, 438, 442), (430, 435, 444, 439), (429, 434, 443, 438), (435, 431, 440, 444), (453, 450, 448, 452), (451, 446, 450, 453), (445, 451, 453, 449), (449, 453, 452, 447), (449, 447, 456, 458), (448, 450, 459, 457), (445, 449, 458, 454), (451, 445, 454, 460), (450, 446, 455, 459), (447, 452, 461, 456), (446, 451, 460, 455), (452, 448, 457, 461), (470, 467, 465, 469), (468, 463, 467, 470), (462, 468, 470, 466), (466, 470, 469, 464), (466, 464, 473, 475), (465, 467, 476, 474), (462, 466, 475, 471), (468, 462, 471, 477), (467, 463, 472, 476), (464, 469, 478, 473), (463, 468, 477, 472), (469, 465, 474, 478), (487, 484, 482, 486), (485, 480, 484, 487), (479, 485, 487, 483), (483, 487, 486, 481), (483, 481, 490, 492), (482, 484, 493, 491), (479, 483, 492, 488), (485, 479, 488, 494), (484, 480, 489, 493), (481, 486, 495, 490), (480, 485, 494, 489), (486, 482, 491, 495), (504, 501, 499, 503), (502, 497, 501, 504), (496, 502, 504, 500), (500, 504, 503, 498), (500, 498, 507, 509), (499, 501, 510, 508), (496, 500, 509, 505), (502, 496, 505, 511), (501, 497, 506, 510), (498, 503, 512, 507), (497, 502, 511, 506), (503, 499, 508, 512), (521, 518, 516, 520), (519, 514, 518, 521), (513, 519, 521, 517), (517, 521, 520, 515), (517, 515, 524, 526), (516, 518, 527, 525), (513, 517, 526, 522), (519, 513, 522, 528), (518, 514, 523, 527), (515, 520, 529, 524), (514, 519, 528, 523), (520, 516, 525, 529), (538, 535, 533, 537), (536, 531, 535, 538), (530, 536, 538, 534), (534, 538, 537, 532), (534, 532, 541, 543), (533, 535, 544, 542), (530, 534, 543, 539), (536, 530, 539, 545), (535, 531, 540, 544), (532, 537, 546, 541), (531, 536, 545, 540), (537, 533, 542, 546), (555, 552, 550, 554), (553, 548, 552, 555), (547, 553, 555, 551), (551, 555, 554, 549), (551, 549, 558, 560), (550, 552, 561, 559), (547, 551, 560, 556), (553, 547, 556, 562), (552, 548, 557, 561), (549, 554, 563, 558), (548, 553, 562, 557), (554, 550, 559, 563), (572, 569, 567, 571), (570, 565, 569, 572), (564, 570, 572, 568), (568, 572, 571, 566), (568, 566, 575, 577), (567, 569, 578, 576), (564, 568, 577, 573), (570, 564, 573, 579), (569, 565, 574, 578), (566, 571, 580, 575), (565, 570, 579, 574), (571, 567, 576, 580), (589, 586, 584, 588), (587, 582, 586, 589), (581, 587, 589, 585), (585, 589, 588, 583), (585, 583, 592, 594), (584, 586, 595, 593), (581, 585, 594, 590), (587, 581, 590, 596), (586, 582, 591, 595), (583, 588, 597, 592), (582, 587, 596, 591), (588, 584, 593, 597), (606, 603, 601, 605), (604, 599, 603, 606), (598, 604, 606, 602), (602, 606, 605, 600), (602, 600, 609, 611), (601, 603, 612, 610), (598, 602, 611, 607), (604, 598, 607, 613), (603, 599, 608, 612), (600, 605, 614, 609), (599, 604, 613, 608), (605, 601, 610, 614), (623, 620, 618, 622), (621, 616, 620, 623), (615, 621, 623, 619), (619, 623, 622, 617), (619, 617, 626, 628), (618, 620, 629, 627), (615, 619, 628, 624), (621, 615, 624, 630), (620, 616, 625, 629), (617, 622, 631, 626), (616, 621, 630, 625), (622, 618, 627, 631), (640, 637, 635, 639), (638, 633, 637, 640), (632, 638, 640, 636), (636, 640, 639, 634), (636, 634, 643, 645), (635, 637, 646, 644), (632, 636, 645, 641), (638, 632, 641, 647), (637, 633, 642, 646), (634, 639, 648, 643), (633, 638, 647, 642), (639, 635, 644, 648), (657, 654, 652, 656), (655, 650, 654, 657), (649, 655, 657, 653), (653, 657, 656, 651), (653, 651, 660, 662), (652, 654, 663, 661), (649, 653, 662, 658), (655, 649, 658, 664), (654, 650, 659, 663), (651, 656, 665, 660), (650, 655, 664, 659), (656, 652, 661, 665), (674, 671, 669, 673), (672, 667, 671, 674), (666, 672, 674, 670), (670, 674, 673, 668), (670, 668, 677, 679), (669, 671, 680, 678), (666, 670, 679, 675), (672, 666, 675, 681), (671, 667, 676, 680), (668, 673, 682, 677), (667, 672, 681, 676), (673, 669, 678, 682), (691, 688, 686, 690), (689, 684, 688, 691), (683, 689, 691, 687), (687, 691, 690, 685), (687, 685, 694, 696), (686, 688, 697, 695), (683, 687, 696, 692), (689, 683, 692, 698), (688, 684, 693, 697), (685, 690, 699, 694), (684, 689, 698, 693), (690, 686, 695, 699), (708, 705, 703, 707), (706, 701, 705, 708), (700, 706, 708, 704), (704, 708, 707, 702), (704, 702, 711, 713), (703, 705, 714, 712), (700, 704, 713, 709), (706, 700, 709, 715), (705, 701, 710, 714), (702, 707, 716, 711), (701, 706, 715, 710), (707, 703, 712, 716), (725, 722, 720, 724), (723, 718, 722, 725), (717, 723, 725, 721), (721, 725, 724, 719), (721, 719, 728, 730), (720, 722, 731, 729), (717, 721, 730, 726), (723, 717, 726, 732), (722, 718, 727, 731), (719, 724, 733, 728), (718, 723, 732, 727), (724, 720, 729, 733), (742, 739, 737, 741), (740, 735, 739, 742), (734, 740, 742, 738), (738, 742, 741, 736), (738, 736, 745, 747), (737, 739, 748, 746), (734, 738, 747, 743), (740, 734, 743, 749), (739, 735, 744, 748), (736, 741, 750, 745), (735, 740, 749, 744), (741, 737, 746, 750), (759, 756, 754, 758), (757, 752, 756, 759), (751, 757, 759, 755), (755, 759, 758, 753), (755, 753, 762, 764), (754, 756, 765, 763), (751, 755, 764, 760), (757, 751, 760, 766), (756, 752, 761, 765), (753, 758, 767, 762), (752, 757, 766, 761), (758, 754, 763, 767), (776, 773, 771, 775), (774, 769, 773, 776), (768, 774, 776, 772), (772, 776, 775, 770), (772, 770, 779, 781), (771, 773, 782, 780), (768, 772, 781, 777), (774, 768, 777, 783), (773, 769, 778, 782), (770, 775, 784, 779), (769, 774, 783, 778), (775, 771, 780, 784), (793, 790, 788, 792), (791, 786, 790, 793), (785, 791, 793, 789), (789, 793, 792, 787), (789, 787, 796, 798), (788, 790, 799, 797), (785, 789, 798, 794), (791, 785, 794, 800), (790, 786, 795, 799), (787, 792, 801, 796), (786, 791, 800, 795), (792, 788, 797, 801), (810, 807, 805, 809), (808, 803, 807, 810), (802, 808, 810, 806), (806, 810, 809, 804), (806, 804, 813, 815), (805, 807, 816, 814), (802, 806, 815, 811), (808, 802, 811, 817), (807, 803, 812, 816), (804, 809, 818, 813), (803, 808, 817, 812), (809, 805, 814, 818), (827, 824, 822, 826), (825, 820, 824, 827), (819, 825, 827, 823), (823, 827, 826, 821), (823, 821, 830, 832), (822, 824, 833, 831), (819, 823, 832, 828), (825, 819, 828, 834), (824, 820, 829, 833), (821, 826, 835, 830), (820, 825, 834, 829), (826, 822, 831, 835), (844, 841, 839, 843), (842, 837, 841, 844), (836, 842, 844, 840), (840, 844, 843, 838), (840, 838, 847, 849), (839, 841, 850, 848), (836, 840, 849, 845), (842, 836, 845, 851), (841, 837, 846, 850), (838, 843, 852, 847), (837, 842, 851, 846), (843, 839, 848, 852), (861, 858, 856, 860), (859, 854, 858, 861), (853, 859, 861, 857), (857, 861, 860, 855), (857, 855, 864, 866), (856, 858, 867, 865), (853, 857, 866, 862), (859, 853, 862, 868), (858, 854, 863, 867), (855, 860, 869, 864), (854, 859, 868, 863), (860, 856, 865, 869), (878, 875, 873, 877), (876, 871, 875, 878), (870, 876, 878, 874), (874, 878, 877, 872), (874, 872, 881, 883), (873, 875, 884, 882), (870, 874, 883, 879), (876, 870, 879, 885), (875, 871, 880, 884), (872, 877, 886, 881), (871, 876, 885, 880), (877, 873, 882, 886), (895, 892, 890, 894), (893, 888, 892, 895), (887, 893, 895, 891), (891, 895, 894, 889), (891, 889, 898, 900), (890, 892, 901, 899), (887, 891, 900, 896), (893, 887, 896, 902), (892, 888, 897, 901), (889, 894, 903, 898), (888, 893, 902, 897), (894, 890, 899, 903), (912, 909, 907, 911), (910, 905, 909, 912), (904, 910, 912, 908), (908, 912, 911, 906), (908, 906, 915, 917), (907, 909, 918, 916), (904, 908, 917, 913), (910, 904, 913, 919), (909, 905, 914, 918), (906, 911, 920, 915), (905, 910, 919, 914), (911, 907, 916, 920), (929, 926, 924, 928), (927, 922, 926, 929), (921, 927, 929, 925), (925, 929, 928, 923), (925, 923, 932, 934), (924, 926, 935, 933), (921, 925, 934, 930), (927, 921, 930, 936), (926, 922, 931, 935), (923, 928, 937, 932), (922, 927, 936, 931), (928, 924, 933, 937), (946, 943, 941, 945), (944, 939, 943, 946), (938, 944, 946, 942), (942, 946, 945, 940), (942, 940, 949, 951), (941, 943, 952, 950), (938, 942, 951, 947), (944, 938, 947, 953), (943, 939, 948, 952), (940, 945, 954, 949), (939, 944, 953, 948), (945, 941, 950, 954)])
me_cylinder_001.polygons.foreach_set('use_smooth', [True] * 708)
me_cylinder_001.polygons.foreach_set('material_index', [0, 0, 0, 0, 0, 0, 0, 0, 0, 0, 0, 0, 0, 0, 0, 0, 0, 0, 0, 0, 0, 0, 0, 0, 0, 0, 0, 0, 0, 0, 0, 0, 0, 0, 0, 0, 0, 0, 0, 0, 0, 0, 0, 0, 0, 0, 0, 0, 0, 0, 0, 0, 0, 0, 0, 0, 0, 0, 0, 0, 0, 0, 0, 0, 0, 0, 0, 0, 0, 0, 0, 0, 0, 0, 0, 0, 0, 0, 0, 0, 0, 0, 0, 0, 0, 0, 0, 0, 0, 0, 0, 0, 0, 0, 0, 0, 0, 0, 0, 0, 0, 0, 0, 0, 0, 0, 0, 0, 0, 0, 0, 0, 0, 0, 0, 0, 0, 0, 0, 0, 0, 0, 0, 0, 0, 0, 0, 0, 0, 0, 0, 0, 0, 0, 0, 0, 0, 0, 0, 0, 0, 0, 0, 0, 0, 0, 0, 0, 0, 0, 0, 0, 0, 0, 0, 0, 0, 0, 0, 0, 0, 0, 0, 0, 0, 0, 0, 0, 0, 0, 0, 0, 0, 0, 0, 0, 0, 0, 0, 0, 0, 0, 0, 0, 0, 0, 0, 0, 0, 0, 0, 0, 0, 0, 0, 0, 0, 0, 0, 0, 0, 0, 0, 0, 0, 0, 0, 0, 0, 0, 0, 0, 0, 0, 0, 0, 0, 0, 0, 0, 0, 0, 0, 0, 0, 0, 0, 0, 0, 0, 0, 0, 0, 0, 0, 0, 0, 0, 0, 0, 0, 0, 0, 0, 0, 0, 0, 0, 0, 0, 0, 0, 0, 0, 0, 0, 0, 0, 0, 0, 0, 0, 0, 0, 0, 0, 0, 0, 0, 0, 0, 0, 0, 0, 0, 0, 0, 0, 0, 0, 0, 0, 0, 0, 0, 0, 0, 0, 1, 1, 1, 1, 1, 1, 1, 1, 1, 1, 1, 1, 1, 1, 1, 1, 1, 1, 1, 1, 1, 1, 1, 1, 1, 1, 1, 1, 1, 1, 1, 1, 1, 1, 1, 1, 1, 1, 1, 1, 1, 1, 1, 1, 1, 1, 1, 1, 1, 1, 1, 1, 1, 1, 1, 1, 1, 1, 1, 1, 1, 1, 1, 1, 1, 1, 1, 1, 1, 1, 1, 1, 1, 1, 1, 1, 1, 1, 1, 1, 1, 1, 1, 1, 1, 1, 1, 1, 1, 1, 1, 1, 1, 1, 1, 1, 1, 1, 1, 1, 1, 1, 1, 1, 1, 1, 1, 1, 1, 1, 1, 1, 1, 1, 1, 1, 1, 1, 1, 1, 1, 1, 1, 1, 1, 1, 1, 1, 1, 1, 1, 1, 1, 1, 1, 1, 1, 1, 1, 1, 1, 1, 1, 1, 1, 1, 1, 1, 1, 1, 1, 1, 1, 1, 1, 1, 1, 1, 1, 1, 1, 1, 1, 1, 1, 1, 1, 1, 1, 1, 1, 1, 1, 1, 1, 1, 1, 1, 1, 1, 1, 1, 1, 1, 1, 1, 1, 1, 1, 1, 1, 1, 1, 1, 1, 1, 1, 1, 1, 1, 1, 1, 1, 1, 1, 1, 1, 1, 1, 1, 1, 1, 1, 1, 1, 1, 1, 1, 1, 1, 1, 1, 1, 1, 1, 1, 1, 1, 1, 1, 1, 1, 1, 1, 1, 1, 1, 1, 1, 1, 1, 1, 1, 1, 1, 1, 1, 1, 1, 1, 1, 1, 1, 1, 1, 1, 1, 1, 1, 1, 1, 1, 1, 1, 1, 1, 1, 1, 1, 1, 1, 1, 1, 1, 1, 1, 1, 1, 1, 1, 1, 1, 1, 1, 1, 1, 1, 1, 1, 1, 1, 1, 1, 1, 1, 1, 1, 1, 1, 1, 1, 1, 1, 1, 1, 1, 1, 1, 1, 1, 1, 1, 1, 1, 1, 1, 1, 1, 1, 1, 1, 1, 1, 1, 1, 1, 1, 1, 1, 1, 1, 1, 1, 1, 1, 1, 1, 1, 1, 1, 1, 1, 1, 1, 1, 1, 1, 1, 1, 1, 1, 1, 1, 1, 1, 1, 1, 1, 1, 1, 1, 1, 1, 1, 1, 1, 1, 1, 1, 1, 1, 1, 1, 1, 1, 1, 1, 1, 1, 1, 1, 1, 1, 1, 1, 1, 1, 1, 1, 1, 1, 1, 1, 1, 1, 1, 1, 1, 1, 1, 1, 1, 1, 1, 1, 1, 1, 1, 1, 1, 1, 1, 1, 1, 1, 1, 1, 1, 1, 1])
_uv = me_cylinder_001.uv_layers.new(name='UVMap')
_uv.uv.foreach_set('vector', [0.3483, 0.06162, 0.3926, 0.07105, 0.3696, 0.7326, 0.3307, 0.7341, 0.3571, 1.544, 0.3862, 1.55, 0.3655, 1.745, 0.3393, 1.738, 0.03, 0.07809, 0.07565, 0.07124, 0.09632, 0.7069, 0.05801, 0.7211, 0.1664, 0.0526, 0.2125, 0.04713, 0.2149, 0.7192, 0.1755, 0.711, 0.3039, 0.05264, 0.3483, 0.06162, 0.3307, 0.7341, 0.2923, 0.7314, 0.4372, 0.07779, 0.4827, 0.07993, 0.4497, 0.712, 0.4095, 0.7241, 0.1209, 0.06166, 0.1664, 0.0526, 0.1755, 0.711, 0.1358, 0.7039, 0.2586, 0.04713, 0.3039, 0.05264, 0.2923, 0.7314, 0.2538, 0.7264, 0.3926, 0.07105, 0.4372, 0.07779, 0.4095, 0.7241, 0.3696, 0.7326, 0.07565, 0.07124, 0.1209, 0.06166, 0.1358, 0.7039, 0.09632, 0.7069, 0.2125, 0.04713, 0.2586, 0.04713, 0.2538, 0.7264, 0.2149, 0.7192, 0.1358, 0.7039, 0.1755, 0.711, 0.1877, 1.303, 0.1571, 1.308, 0.1541, 1.545, 0.1821, 1.546, 0.1785, 1.733, 0.1519, 1.733, 0.2386, 1.543, 0.2675, 1.538, 0.2599, 1.719, 0.2323, 1.725, 0.3272, 1.54, 0.3571, 1.544, 0.3393, 1.738, 0.3136, 1.729, 0.2103, 1.545, 0.2386, 1.543, 0.2323, 1.725, 0.2052, 1.73, 0.2971, 1.536, 0.3272, 1.54, 0.3136, 1.729, 0.2872, 1.721, 0.09691, 1.54, 0.1259, 1.543, 0.1252, 1.734, 0.09835, 1.734, 0.1259, 1.543, 0.1541, 1.545, 0.1519, 1.733, 0.1252, 1.734, 0.2675, 1.538, 0.2971, 1.536, 0.2872, 1.721, 0.2599, 1.719, 0.2584, 2.177, 0.2733, 2.182, 0.2614, 2.231, 0.2491, 2.228, 0.2923, 0.7314, 0.3307, 0.7341, 0.315, 1.302, 0.2829, 1.295, 0.4095, 0.7241, 0.4497, 0.712, 0.4082, 1.334, 0.377, 1.328, 0.1821, 1.546, 0.2103, 1.545, 0.2052, 1.73, 0.1785, 1.733, 0.2538, 0.7264, 0.2923, 0.7314, 0.2829, 1.295, 0.2504, 1.296, 0.3696, 0.7326, 0.4095, 0.7241, 0.377, 1.328, 0.3458, 1.317, 0.09632, 0.7069, 0.1358, 0.7039, 0.1571, 1.308, 0.1264, 1.313, 0.2149, 0.7192, 0.2538, 0.7264, 0.2504, 1.296, 0.2187, 1.298, 0.3307, 0.7341, 0.3696, 0.7326, 0.3458, 1.317, 0.315, 1.302, 0.05801, 0.7211, 0.09632, 0.7069, 0.1264, 1.313, 0.09532, 1.317, 0.199, 2.174, 0.2141, 2.172, 0.2118, 2.224, 0.1988, 2.224, 0.1785, 1.733, 0.2052, 1.73, 0.1993, 2.082, 0.1809, 2.085, 0.2438, 2.173, 0.2584, 2.177, 0.2491, 2.228, 0.2368, 2.226, 0.1363, 2.181, 0.1523, 2.179, 0.1614, 2.228, 0.1493, 2.23, 0.1523, 2.179, 0.168, 2.177, 0.1736, 2.226, 0.1614, 2.228, 0.2289, 2.172, 0.2438, 2.173, 0.2368, 2.226, 0.2245, 2.225, 0.2733, 2.182, 0.2886, 2.187, 0.2734, 2.235, 0.2614, 2.231, 0.168, 2.177, 0.1836, 2.176, 0.186, 2.225, 0.1736, 2.226, 0.2141, 2.172, 0.2289, 2.172, 0.2245, 2.225, 0.2118, 2.224, 1.224, 0.9401, 1.212, 0.9437, 1.201, 0.9398, 1.194, 0.9303, 1.194, 0.9189, 1.201, 0.9094, 1.212, 0.9055, 1.224, 0.9091, 1.231, 0.9187, 1.231, 0.9305, 0.2323, 1.725, 0.2599, 1.719, 0.2359, 2.077, 0.2176, 2.079, 0.3136, 1.729, 0.3393, 1.738, 0.2897, 2.089, 0.2721, 2.083, 0.1252, 1.734, 0.1519, 1.733, 0.1621, 2.087, 0.1431, 2.088, 0.2052, 1.73, 0.2323, 1.725, 0.2176, 2.079, 0.1993, 2.082, 0.2872, 1.721, 0.3136, 1.729, 0.2721, 2.083, 0.2542, 2.079, 0.09835, 1.734, 0.1252, 1.734, 0.1431, 2.088, 0.1239, 2.089, 0.1519, 1.733, 0.1785, 1.733, 0.1809, 2.085, 0.1621, 2.087, 0.2599, 1.719, 0.2872, 1.721, 0.2542, 2.079, 0.2359, 2.077, 0.3393, 1.738, 0.3655, 1.745, 0.3077, 2.095, 0.2897, 2.089, 0.1809, 2.085, 0.1993, 2.082, 0.199, 2.174, 0.1836, 2.176, 0.1621, 2.087, 0.1809, 2.085, 0.1836, 2.176, 0.168, 2.177, 0.1431, 2.088, 0.1621, 2.087, 0.168, 2.177, 0.1523, 2.179, 0.1239, 2.089, 0.1431, 2.088, 0.1523, 2.179, 0.1363, 2.181, 0.2897, 2.089, 0.3077, 2.095, 0.2886, 2.187, 0.2733, 2.182, 0.2721, 2.083, 0.2897, 2.089, 0.2733, 2.182, 0.2584, 2.177, 0.2542, 2.079, 0.2721, 2.083, 0.2584, 2.177, 0.2438, 2.173, 0.2359, 2.077, 0.2542, 2.079, 0.2438, 2.173, 0.2289, 2.172, 0.2176, 2.079, 0.2359, 2.077, 0.2289, 2.172, 0.2141, 2.172, 0.1993, 2.082, 0.2176, 2.079, 0.2141, 2.172, 0.199, 2.174, 0.1836, 2.176, 0.199, 2.174, 0.1988, 2.224, 0.186, 2.225, 0.1877, 1.303, 0.2187, 1.298, 0.2103, 1.545, 0.1821, 1.546, 0.1571, 1.308, 0.1877, 1.303, 0.1821, 1.546, 0.1541, 1.545, 0.1264, 1.313, 0.1571, 1.308, 0.1541, 1.545, 0.1259, 1.543, 0.09532, 1.317, 0.1264, 1.313, 0.1259, 1.543, 0.09691, 1.54, 0.377, 1.328, 0.4082, 1.334, 0.3862, 1.55, 0.3571, 1.544, 0.3458, 1.317, 0.377, 1.328, 0.3571, 1.544, 0.3272, 1.54, 0.315, 1.302, 0.3458, 1.317, 0.3272, 1.54, 0.2971, 1.536, 0.2829, 1.295, 0.315, 1.302, 0.2971, 1.536, 0.2675, 1.538, 0.2504, 1.296, 0.2829, 1.295, 0.2675, 1.538, 0.2386, 1.543, 0.2187, 1.298, 0.2504, 1.296, 0.2386, 1.543, 0.2103, 1.545, 0.1755, 0.711, 0.2149, 0.7192, 0.2187, 1.298, 0.1877, 1.303, 0.7082, 1.713, 0.699, 1.711, 0.7208, 1.602, 0.7343, 1.607, 0.6805, 1.709, 0.6714, 1.708, 0.6801, 1.593, 0.694, 1.595, 0.6714, 1.708, 0.6622, 1.707, 0.6662, 1.594, 0.6801, 1.593, 0.5957, 1.604, 0.6102, 1.604, 0.6256, 1.708, 0.6168, 1.71, 0.6897, 1.71, 0.6805, 1.709, 0.694, 1.595, 0.7075, 1.598, 0.628, 1.007, 0.6514, 1.003, 0.6495, 1.191, 0.6281, 1.192, 1.151, 0.9183, 1.156, 0.9255, 1.156, 0.9341, 1.151, 0.9413, 1.142, 0.9443, 1.133, 0.9415, 1.128, 0.9343, 1.128, 0.9253, 1.133, 0.918, 1.142, 0.9153, 0.699, 1.711, 0.6897, 1.71, 0.7075, 1.598, 0.7208, 1.602, 1.833, 0.2176, 1.832, 0.2435, 1.662, 0.2319, 1.667, 0.209, 1.844, 0.03491, 1.851, 0.06046, 1.66, 0.06834, 1.659, 0.04501, 1.855, 0.1134, 1.853, 0.1404, 1.678, 0.1379, 1.67, 0.1145, 1.837, 0.1918, 1.833, 0.2176, 1.667, 0.209, 1.673, 0.1859, 1.855, 0.08671, 1.855, 0.1134, 1.67, 0.1145, 1.664, 0.09146, 1.846, 0.1665, 1.837, 0.1918, 1.673, 0.1859, 1.679, 0.162, 1.829, -0.0152, 1.836, 0.00994, 1.658, 0.02186, 1.657, -0.00176, 1.836, 0.00994, 1.844, 0.03491, 1.659, 0.04501, 1.658, 0.02186, 1.853, 0.1404, 1.846, 0.1665, 1.679, 0.162, 1.678, 0.1379, 1.365, 0.1539, 1.36, 0.1696, 1.1, 0.1597, 1.098, 0.1496, 1.851, 0.06046, 1.855, 0.08671, 1.664, 0.09146, 1.66, 0.06834, 1.66, 0.06834, 1.664, 0.09146, 1.364, 0.1058, 1.361, 0.09019, 1.367, 0.1378, 1.365, 0.1539, 1.098, 0.1496, 1.097, 0.1396, 1.355, 0.1856, 1.352, 0.2022, 1.101, 0.1808, 1.101, 0.17, 1.349, 0.04274, 1.352, 0.05907, 1.099, 0.0866, 1.098, 0.07596, 1.367, 0.1216, 1.367, 0.1378, 1.097, 0.1396, 1.096, 0.1291, 1.36, 0.1696, 1.355, 0.1856, 1.101, 0.17, 1.1, 0.1597, 1.352, 0.05907, 1.356, 0.0748, 1.098, 0.0969, 1.099, 0.0866, 1.364, 0.1058, 1.367, 0.1216, 1.096, 0.1291, 1.096, 0.1182, 1.67, 0.1145, 1.678, 0.1379, 1.367, 0.1378, 1.367, 0.1216, 1.673, 0.1859, 1.667, 0.209, 1.355, 0.1856, 1.36, 0.1696, 1.658, 0.02186, 1.659, 0.04501, 1.356, 0.0748, 1.352, 0.05907, 1.664, 0.09146, 1.67, 0.1145, 1.367, 0.1216, 1.364, 0.1058, 1.679, 0.162, 1.673, 0.1859, 1.36, 0.1696, 1.365, 0.1539, 1.657, -0.00176, 1.658, 0.02186, 1.352, 0.05907, 1.349, 0.04274, 1.659, 0.04501, 1.66, 0.06834, 1.361, 0.09019, 1.356, 0.0748, 1.678, 0.1379, 1.679, 0.162, 1.365, 0.1539, 1.367, 0.1378, 1.667, 0.209, 1.662, 0.2319, 1.352, 0.2022, 1.355, 0.1856, 1.356, 0.0748, 1.361, 0.09019, 1.097, 0.1074, 1.098, 0.0969, 1.176, 0.8249, 1.185, 0.8244, 1.18, 0.907, 1.174, 0.9081, 1.143, 0.8331, 1.152, 0.8318, 1.156, 0.914, 1.15, 0.9146, 1.168, 0.8267, 1.176, 0.8249, 1.174, 0.9081, 1.168, 0.9101, 1.109, 0.8298, 1.118, 0.8302, 1.131, 0.9111, 1.125, 0.9108, 1.118, 0.8302, 1.126, 0.8316, 1.138, 0.9124, 1.131, 0.9111, 1.16, 0.8293, 1.168, 0.8267, 1.168, 0.9101, 1.162, 0.9124, 1.185, 0.8244, 1.193, 0.8252, 1.187, 0.9075, 1.18, 0.907, 1.126, 0.8316, 1.134, 0.8329, 1.144, 0.9139, 1.138, 0.9124, 1.152, 0.8318, 1.16, 0.8293, 1.162, 0.9124, 1.156, 0.914, 1.158, 0.9598, 1.156, 0.9537, 1.158, 0.9477, 1.164, 0.9441, 1.17, 0.9441, 1.175, 0.9477, 1.177, 0.9537, 1.175, 0.9598, 1.17, 0.9636, 1.163, 0.9636, 1.124, 0.6971, 1.133, 0.694, 1.143, 0.8331, 1.134, 0.8329, 1.115, 0.7008, 1.124, 0.6971, 1.134, 0.8329, 1.126, 0.8316, 1.106, 0.7044, 1.115, 0.7008, 1.126, 0.8316, 1.118, 0.8302, 1.096, 0.7068, 1.106, 0.7044, 1.118, 0.8302, 1.109, 0.8298, 1.183, 0.7006, 1.193, 0.7014, 1.193, 0.8252, 1.185, 0.8244, 1.173, 0.6979, 1.183, 0.7006, 1.185, 0.8244, 1.176, 0.8249, 1.164, 0.6945, 1.173, 0.6979, 1.176, 0.8249, 1.168, 0.8267, 1.154, 0.6922, 1.164, 0.6945, 1.168, 0.8267, 1.16, 0.8293, 1.143, 0.6922, 1.154, 0.6922, 1.16, 0.8293, 1.152, 0.8318, 1.133, 0.694, 1.143, 0.6922, 1.152, 0.8318, 1.143, 0.8331, 1.134, 0.8329, 1.143, 0.8331, 1.15, 0.9146, 1.144, 0.9139, 1.196, 0.6607, 1.195, 0.6713, 1.096, 0.6623, 1.096, 0.6545, 1.196, 0.6213, 1.197, 0.6309, 1.1, 0.6322, 1.101, 0.6242, 1.196, 0.6505, 1.196, 0.6607, 1.096, 0.6545, 1.097, 0.6471, 1.194, 0.5819, 1.195, 0.5921, 1.098, 0.6007, 1.096, 0.5932, 1.195, 0.5921, 1.196, 0.6019, 1.1, 0.6082, 1.098, 0.6007, 1.197, 0.6407, 1.196, 0.6505, 1.097, 0.6471, 1.099, 0.6398, 1.195, 0.6713, 1.195, 0.682, 1.096, 0.67, 1.096, 0.6623, 1.196, 0.6019, 1.196, 0.6116, 1.102, 0.616, 1.1, 0.6082, 1.197, 0.6309, 1.197, 0.6407, 1.099, 0.6398, 1.1, 0.6322, 1.236, 0.9078, 1.243, 0.9055, 1.251, 0.908, 1.255, 0.9141, 1.255, 0.9215, 1.251, 0.9277, 1.243, 0.9302, 1.236, 0.9279, 1.231, 0.9217, 1.231, 0.914, 1.358, 0.6055, 1.362, 0.618, 1.196, 0.6213, 1.196, 0.6116, 1.354, 0.5934, 1.358, 0.6055, 1.196, 0.6116, 1.196, 0.6019, 1.35, 0.5815, 1.354, 0.5934, 1.196, 0.6019, 1.195, 0.5921, 1.347, 0.5694, 1.35, 0.5815, 1.195, 0.5921, 1.194, 0.5819, 1.35, 0.6794, 1.348, 0.6915, 1.195, 0.682, 1.195, 0.6713, 1.354, 0.6678, 1.35, 0.6794, 1.195, 0.6713, 1.196, 0.6607, 1.359, 0.6563, 1.354, 0.6678, 1.196, 0.6607, 1.196, 0.6505, 1.363, 0.6438, 1.359, 0.6563, 1.196, 0.6505, 1.197, 0.6407, 1.364, 0.631, 1.363, 0.6438, 1.197, 0.6407, 1.197, 0.6309, 1.362, 0.618, 1.364, 0.631, 1.197, 0.6309, 1.196, 0.6213, 1.196, 0.6116, 1.196, 0.6213, 1.101, 0.6242, 1.102, 0.616, 0.5817, 1.016, 0.6049, 1.012, 0.6068, 1.192, 0.5854, 1.19, 0.6514, 1.003, 0.6754, 1.001, 0.6709, 1.189, 0.6495, 1.191, 0.6754, 1.001, 0.7, 0.9999, 0.6928, 1.184, 0.6709, 1.189, 0.7, 0.9999, 0.7245, 1.005, 0.7152, 1.183, 0.6928, 1.184, 0.7245, 1.005, 0.7481, 1.015, 0.7381, 1.185, 0.7152, 1.183, 0.7481, 1.015, 0.7719, 1.023, 0.7609, 1.187, 0.7381, 1.185, 0.7719, 1.023, 0.7957, 1.027, 0.783, 1.191, 0.7609, 1.187, 0.5582, 1.02, 0.5817, 1.016, 0.5854, 1.19, 0.5633, 1.189, 0.6083, 0.5593, 0.6383, 0.5648, 0.6514, 1.003, 0.628, 1.007, 0.5683, 1.336, 0.5887, 1.336, 0.6102, 1.604, 0.5957, 1.604, 0.7115, 1.322, 0.7317, 1.328, 0.7075, 1.598, 0.694, 1.595, 0.6906, 1.322, 0.7115, 1.322, 0.694, 1.595, 0.6801, 1.593, 0.7515, 1.335, 0.7715, 1.339, 0.7343, 1.607, 0.7208, 1.602, 0.6493, 1.331, 0.6697, 1.327, 0.6662, 1.594, 0.6524, 1.597, 0.609, 1.335, 0.6292, 1.334, 0.6386, 1.6, 0.6245, 1.602, 0.6386, 1.6, 0.6524, 1.597, 0.6528, 1.707, 0.6435, 1.707, 0.5887, 1.336, 0.609, 1.335, 0.6245, 1.602, 0.6102, 1.604, 0.6435, 1.707, 0.6345, 1.707, 0.6245, 1.602, 0.6386, 1.6, 0.6697, 1.327, 0.6906, 1.322, 0.6801, 1.593, 0.6662, 1.594, 0.7317, 1.328, 0.7515, 1.335, 0.7208, 1.602, 0.7075, 1.598, 1.162, 0.9408, 1.156, 0.9337, 1.156, 0.925, 1.162, 0.918, 1.17, 0.9153, 1.178, 0.9182, 1.183, 0.9252, 1.183, 0.9336, 1.178, 0.9406, 1.17, 0.9434, 0.6345, 1.707, 0.6256, 1.708, 0.6102, 1.604, 0.6245, 1.602, 1.102, 0.9184, 1.112, 0.9153, 1.122, 0.9187, 1.127, 0.9269, 1.127, 0.9368, 1.122, 0.945, 1.112, 0.9484, 1.102, 0.9453, 1.096, 0.937, 1.096, 0.9268, 0.6292, 1.334, 0.6493, 1.331, 0.6524, 1.597, 0.6386, 1.6, 1.364, 0.1058, 1.096, 0.1182, 1.097, 0.1074, 1.361, 0.09019, 0.6281, 1.192, 0.6495, 1.191, 0.6493, 1.331, 0.6292, 1.334, 0.6383, 0.5648, 0.6679, 0.5694, 0.6754, 1.001, 0.6514, 1.003, 0.7858, 0.5647, 0.8161, 0.5549, 0.7957, 1.027, 0.7719, 1.023, 0.7558, 0.5719, 0.7858, 0.5647, 0.7719, 1.023, 0.7481, 1.015, 0.5482, 0.5575, 0.5781, 0.5546, 0.6049, 1.012, 0.5817, 1.016, 0.6971, 0.5725, 0.7263, 0.5738, 0.7245, 1.005, 0.7, 0.9999, 0.6679, 0.5694, 0.6971, 0.5725, 0.7, 0.9999, 0.6754, 1.001, 0.7263, 0.5738, 0.7558, 0.5719, 0.7481, 1.015, 0.7245, 1.005, 0.5194, 0.569, 0.5482, 0.5575, 0.5817, 1.016, 0.5582, 1.02, 0.5854, 1.19, 0.6068, 1.192, 0.609, 1.335, 0.5887, 1.336, 0.6928, 1.184, 0.7152, 1.183, 0.7115, 1.322, 0.6906, 1.322, 0.7152, 1.183, 0.7381, 1.185, 0.7317, 1.328, 0.7115, 1.322, 0.6495, 1.191, 0.6709, 1.189, 0.6697, 1.327, 0.6493, 1.331, 0.7381, 1.185, 0.7609, 1.187, 0.7515, 1.335, 0.7317, 1.328, 0.6709, 1.189, 0.6928, 1.184, 0.6906, 1.322, 0.6697, 1.327, 0.6068, 1.192, 0.6281, 1.192, 0.6292, 1.334, 0.609, 1.335, 0.5781, 0.5546, 0.6083, 0.5593, 0.628, 1.007, 0.6049, 1.012, 0.6246, 0.05127, 0.6594, 0.04861, 0.6679, 0.5694, 0.6383, 0.5648, 0.5633, 1.189, 0.5854, 1.19, 0.5887, 1.336, 0.5683, 1.336, 0.7638, 0.04858, 0.7979, 0.05103, 0.7858, 0.5647, 0.7558, 0.5719, 0.5187, 0.05906, 0.554, 0.0571, 0.5781, 0.5546, 0.5482, 0.5575, 0.554, 0.0571, 0.5894, 0.05434, 0.6083, 0.5593, 0.5781, 0.5546, 0.7979, 0.05103, 0.8323, 0.05382, 0.8161, 0.5549, 0.7858, 0.5647, 0.6944, 0.04713, 0.7293, 0.04713, 0.7263, 0.5738, 0.6971, 0.5725, 0.5894, 0.05434, 0.6246, 0.05127, 0.6383, 0.5648, 0.6083, 0.5593, 0.4833, 0.06019, 0.5187, 0.05906, 0.5482, 0.5575, 0.5194, 0.569, 0.7609, 1.187, 0.783, 1.191, 0.7715, 1.339, 0.7515, 1.335, 0.7293, 0.04713, 0.7638, 0.04858, 0.7558, 0.5719, 0.7263, 0.5738, 0.6594, 0.04861, 0.6944, 0.04713, 0.6971, 0.5725, 0.6679, 0.5694, 0.6049, 1.012, 0.628, 1.007, 0.6281, 1.192, 0.6068, 1.192, 1.115, 0.4425, 1.257, 0.4347, 1.261, 0.4543, 1.116, 0.4646, 1.105, 0.287, 1.263, 0.2949, 1.262, 0.3148, 1.099, 0.3087, 1.096, 0.3538, 1.253, 0.3542, 1.247, 0.3741, 1.098, 0.3768, 1.111, 0.4206, 1.251, 0.415, 1.257, 0.4347, 1.115, 0.4425, 1.096, 0.3311, 1.259, 0.3345, 1.253, 0.3542, 1.096, 0.3538, 1.103, 0.399, 1.246, 0.3947, 1.251, 0.415, 1.111, 0.4206, 1.118, 0.2442, 1.264, 0.255, 1.263, 0.2752, 1.112, 0.2657, 1.112, 0.2657, 1.263, 0.2752, 1.263, 0.2949, 1.105, 0.287, 1.098, 0.3768, 1.247, 0.3741, 1.246, 0.3947, 1.103, 0.399, 1.697, 0.3953, 1.738, 0.3922, 1.74, 0.402, 1.699, 0.407, 1.099, 0.3087, 1.262, 0.3148, 1.259, 0.3345, 1.096, 0.3311, 1.701, 0.352, 1.738, 0.3531, 1.738, 0.3632, 1.699, 0.3628, 1.262, 0.3148, 1.519, 0.3317, 1.516, 0.3452, 1.259, 0.3345, 1.697, 0.3841, 1.738, 0.3825, 1.738, 0.3922, 1.697, 0.3953, 1.703, 0.3061, 1.742, 0.3142, 1.74, 0.3237, 1.702, 0.3183, 1.702, 0.3183, 1.74, 0.3237, 1.739, 0.3332, 1.702, 0.3298, 1.698, 0.3734, 1.738, 0.373, 1.738, 0.3825, 1.697, 0.3841, 1.699, 0.407, 1.74, 0.402, 1.741, 0.4118, 1.702, 0.4193, 1.702, 0.3298, 1.739, 0.3332, 1.739, 0.343, 1.702, 0.341, 1.699, 0.3628, 1.738, 0.3632, 1.738, 0.373, 1.698, 0.3734, 1.253, 0.3542, 1.514, 0.359, 1.514, 0.3731, 1.247, 0.3741, 1.251, 0.415, 1.52, 0.4008, 1.523, 0.4145, 1.257, 0.4347, 1.263, 0.2752, 1.526, 0.3048, 1.522, 0.3183, 1.263, 0.2949, 1.259, 0.3345, 1.516, 0.3452, 1.514, 0.359, 1.253, 0.3542, 1.246, 0.3947, 1.516, 0.3871, 1.52, 0.4008, 1.251, 0.415, 1.264, 0.255, 1.528, 0.291, 1.526, 0.3048, 1.263, 0.2752, 1.263, 0.2949, 1.522, 0.3183, 1.519, 0.3317, 1.262, 0.3148, 1.247, 0.3741, 1.514, 0.3731, 1.516, 0.3871, 1.246, 0.3947, 1.257, 0.4347, 1.523, 0.4145, 1.526, 0.4286, 1.261, 0.4543, 1.519, 0.3317, 1.702, 0.341, 1.701, 0.352, 1.516, 0.3452, 1.522, 0.3183, 1.702, 0.3298, 1.702, 0.341, 1.519, 0.3317, 1.526, 0.3048, 1.702, 0.3183, 1.702, 0.3298, 1.522, 0.3183, 1.528, 0.291, 1.703, 0.3061, 1.702, 0.3183, 1.526, 0.3048, 1.523, 0.4145, 1.699, 0.407, 1.702, 0.4193, 1.526, 0.4286, 1.52, 0.4008, 1.697, 0.3953, 1.699, 0.407, 1.523, 0.4145, 1.516, 0.3871, 1.697, 0.3841, 1.697, 0.3953, 1.52, 0.4008, 1.514, 0.3731, 1.698, 0.3734, 1.697, 0.3841, 1.516, 0.3871, 1.514, 0.359, 1.699, 0.3628, 1.698, 0.3734, 1.514, 0.3731, 1.516, 0.3452, 1.701, 0.352, 1.699, 0.3628, 1.514, 0.359, 1.702, 0.341, 1.739, 0.343, 1.738, 0.3531, 1.701, 0.352, 1.217, 0.807, 1.226, 0.904, 1.221, 0.9037, 1.21, 0.807, 1.246, 0.8114, 1.247, 0.9043, 1.242, 0.9048, 1.239, 0.8109, 1.225, 0.8079, 1.231, 0.9045, 1.226, 0.904, 1.217, 0.807, 1.275, 0.8059, 1.269, 0.9024, 1.263, 0.9023, 1.267, 0.807, 1.267, 0.807, 1.263, 0.9023, 1.258, 0.9027, 1.261, 0.8087, 1.232, 0.8094, 1.237, 0.9048, 1.231, 0.9045, 1.225, 0.8079, 1.21, 0.807, 1.221, 0.9037, 1.215, 0.904, 1.203, 0.8081, 1.261, 0.8087, 1.258, 0.9027, 1.252, 0.9035, 1.253, 0.8105, 1.239, 0.8109, 1.242, 0.9048, 1.237, 0.9048, 1.232, 0.8094, 1.255, 0.9466, 1.252, 0.9422, 1.252, 0.9369, 1.255, 0.9325, 1.26, 0.9309, 1.266, 0.9327, 1.269, 0.937, 1.269, 0.9421, 1.266, 0.9464, 1.26, 0.9482, 1.252, 0.6949, 1.253, 0.8105, 1.246, 0.8114, 1.244, 0.693, 1.26, 0.6974, 1.261, 0.8087, 1.253, 0.8105, 1.252, 0.6949, 1.269, 0.6997, 1.267, 0.807, 1.261, 0.8087, 1.26, 0.6974, 1.277, 0.701, 1.275, 0.8059, 1.267, 0.807, 1.269, 0.6997, 1.203, 0.7021, 1.21, 0.807, 1.203, 0.8081, 1.194, 0.7035, 1.211, 0.6992, 1.217, 0.807, 1.21, 0.807, 1.203, 0.7021, 1.219, 0.6956, 1.225, 0.8079, 1.217, 0.807, 1.211, 0.6992, 1.227, 0.6929, 1.232, 0.8094, 1.225, 0.8079, 1.219, 0.6956, 1.236, 0.6922, 1.239, 0.8109, 1.232, 0.8094, 1.227, 0.6929, 1.244, 0.693, 1.246, 0.8114, 1.239, 0.8109, 1.236, 0.6922, 1.253, 0.8105, 1.252, 0.9035, 1.247, 0.9043, 1.246, 0.8114, 1.24, 0.5351, 1.419, 0.5188, 1.419, 0.5253, 1.241, 0.544, 1.239, 0.5008, 1.42, 0.4931, 1.421, 0.4998, 1.239, 0.5094, 1.239, 0.5264, 1.42, 0.5125, 1.419, 0.5188, 1.24, 0.5351, 1.237, 0.4668, 1.415, 0.467, 1.416, 0.4735, 1.237, 0.4755, 1.237, 0.4755, 1.416, 0.4735, 1.417, 0.48, 1.237, 0.4839, 1.239, 0.5179, 1.421, 0.5062, 1.42, 0.5125, 1.239, 0.5264, 1.241, 0.544, 1.419, 0.5253, 1.419, 0.5317, 1.242, 0.553, 1.237, 0.4839, 1.417, 0.48, 1.418, 0.4865, 1.238, 0.4923, 1.239, 0.5094, 1.421, 0.4998, 1.421, 0.5062, 1.239, 0.5179, 1.247, 0.9329, 1.251, 0.9382, 1.251, 0.9447, 1.247, 0.9499, 1.241, 0.9519, 1.235, 0.9498, 1.231, 0.9446, 1.231, 0.9383, 1.235, 0.933, 1.241, 0.9309, 1.099, 0.4965, 1.238, 0.4923, 1.239, 0.5008, 1.096, 0.5072, 1.102, 0.486, 1.237, 0.4839, 1.238, 0.4923, 1.099, 0.4965, 1.104, 0.4757, 1.237, 0.4755, 1.237, 0.4839, 1.102, 0.486, 1.106, 0.4653, 1.237, 0.4668, 1.237, 0.4755, 1.104, 0.4757, 1.11, 0.5585, 1.241, 0.544, 1.242, 0.553, 1.112, 0.5687, 1.106, 0.5488, 1.24, 0.5351, 1.241, 0.544, 1.11, 0.5585, 1.101, 0.5393, 1.239, 0.5264, 1.24, 0.5351, 1.106, 0.5488, 1.097, 0.529, 1.239, 0.5179, 1.239, 0.5264, 1.101, 0.5393, 1.096, 0.5182, 1.239, 0.5094, 1.239, 0.5179, 1.097, 0.529, 1.096, 0.5072, 1.239, 0.5008, 1.239, 0.5094, 1.096, 0.5182, 1.238, 0.4923, 1.418, 0.4865, 1.42, 0.4931, 1.239, 0.5008, 0.6622, 1.707, 0.6528, 1.707, 0.6524, 1.597, 0.6662, 1.594, 0.5, 0.5, 0.7574, 0.5973, 0.6187, 0.7629, 0.4027, 0.7574, 0.5973, 0.2426, 0.7629, 0.3813, 0.7574, 0.5973, 0.5, 0.5, 0.3813, 0.2371, 0.5973, 0.2426, 0.5, 0.5, 0.2426, 0.4027, 0.2426, 0.4027, 0.5, 0.5, 0.4027, 0.7574, 0.2371, 0.6187, 0.2426, 0.4027, 0.2371, 0.6187, 9.998e-05, 0.7256, 9.998e-05, 0.311, 0.6187, 0.7629, 0.7574, 0.5973, 0.9999, 0.689, 0.7256, 0.9999, 0.3813, 0.2371, 0.2426, 0.4027, 9.998e-05, 0.311, 0.2744, 9.998e-05, 0.5973, 0.2426, 0.3813, 0.2371, 0.2744, 9.998e-05, 0.689, 9.998e-05, 0.7574, 0.5973, 0.7629, 0.3813, 0.9999, 0.2744, 0.9999, 0.689, 0.2371, 0.6187, 0.4027, 0.7574, 0.311, 0.9999, 9.998e-05, 0.7256, 0.7629, 0.3813, 0.5973, 0.2426, 0.689, 9.998e-05, 0.9999, 0.2744, 0.4027, 0.7574, 0.6187, 0.7629, 0.7256, 0.9999, 0.311, 0.9999, 0.5, 0.5, 0.7574, 0.5973, 0.6187, 0.7629, 0.4027, 0.7574, 0.5973, 0.2426, 0.7629, 0.3813, 0.7574, 0.5973, 0.5, 0.5, 0.3813, 0.2371, 0.5973, 0.2426, 0.5, 0.5, 0.2426, 0.4027, 0.2426, 0.4027, 0.5, 0.5, 0.4027, 0.7574, 0.2371, 0.6187, 0.2426, 0.4027, 0.2371, 0.6187, 9.998e-05, 0.7256, 9.998e-05, 0.311, 0.6187, 0.7629, 0.7574, 0.5973, 0.9999, 0.689, 0.7256, 0.9999, 0.3813, 0.2371, 0.2426, 0.4027, 9.998e-05, 0.311, 0.2744, 9.998e-05, 0.5973, 0.2426, 0.3813, 0.2371, 0.2744, 9.998e-05, 0.689, 9.998e-05, 0.7574, 0.5973, 0.7629, 0.3813, 0.9999, 0.2744, 0.9999, 0.689, 0.2371, 0.6187, 0.4027, 0.7574, 0.311, 0.9999, 9.998e-05, 0.7256, 0.7629, 0.3813, 0.5973, 0.2426, 0.689, 9.998e-05, 0.9999, 0.2744, 0.4027, 0.7574, 0.6187, 0.7629, 0.7256, 0.9999, 0.311, 0.9999, 0.5, 0.5, 0.7574, 0.5973, 0.6187, 0.7629, 0.4027, 0.7574, 0.5973, 0.2426, 0.7629, 0.3813, 0.7574, 0.5973, 0.5, 0.5, 0.3813, 0.2371, 0.5973, 0.2426, 0.5, 0.5, 0.2426, 0.4027, 0.2426, 0.4027, 0.5, 0.5, 0.4027, 0.7574, 0.2371, 0.6187, 0.2426, 0.4027, 0.2371, 0.6187, 9.998e-05, 0.7256, 9.998e-05, 0.311, 0.6187, 0.7629, 0.7574, 0.5973, 0.9999, 0.689, 0.7256, 0.9999, 0.3813, 0.2371, 0.2426, 0.4027, 9.998e-05, 0.311, 0.2744, 9.998e-05, 0.5973, 0.2426, 0.3813, 0.2371, 0.2744, 9.998e-05, 0.689, 9.998e-05, 0.7574, 0.5973, 0.7629, 0.3813, 0.9999, 0.2744, 0.9999, 0.689, 0.2371, 0.6187, 0.4027, 0.7574, 0.311, 0.9999, 9.998e-05, 0.7256, 0.7629, 0.3813, 0.5973, 0.2426, 0.689, 9.998e-05, 0.9999, 0.2744, 0.4027, 0.7574, 0.6187, 0.7629, 0.7256, 0.9999, 0.311, 0.9999, 0.5, 0.5, 0.7574, 0.5973, 0.6187, 0.7629, 0.4027, 0.7574, 0.5973, 0.2426, 0.7629, 0.3813, 0.7574, 0.5973, 0.5, 0.5, 0.3813, 0.2371, 0.5973, 0.2426, 0.5, 0.5, 0.2426, 0.4027, 0.2426, 0.4027, 0.5, 0.5, 0.4027, 0.7574, 0.2371, 0.6187, 0.2426, 0.4027, 0.2371, 0.6187, 9.998e-05, 0.7256, 9.998e-05, 0.311, 0.6187, 0.7629, 0.7574, 0.5973, 0.9999, 0.689, 0.7256, 0.9999, 0.3813, 0.2371, 0.2426, 0.4027, 9.998e-05, 0.311, 0.2744, 9.998e-05, 0.5973, 0.2426, 0.3813, 0.2371, 0.2744, 9.998e-05, 0.689, 9.998e-05, 0.7574, 0.5973, 0.7629, 0.3813, 0.9999, 0.2744, 0.9999, 0.689, 0.2371, 0.6187, 0.4027, 0.7574, 0.311, 0.9999, 9.998e-05, 0.7256, 0.7629, 0.3813, 0.5973, 0.2426, 0.689, 9.998e-05, 0.9999, 0.2744, 0.4027, 0.7574, 0.6187, 0.7629, 0.7256, 0.9999, 0.311, 0.9999, 0.5, 0.5, 0.7574, 0.5973, 0.6187, 0.7629, 0.4027, 0.7574, 0.5973, 0.2426, 0.7629, 0.3813, 0.7574, 0.5973, 0.5, 0.5, 0.3813, 0.2371, 0.5973, 0.2426, 0.5, 0.5, 0.2426, 0.4027, 0.2426, 0.4027, 0.5, 0.5, 0.4027, 0.7574, 0.2371, 0.6187, 0.2426, 0.4027, 0.2371, 0.6187, 9.998e-05, 0.7256, 9.998e-05, 0.311, 0.6187, 0.7629, 0.7574, 0.5973, 0.9999, 0.689, 0.7256, 0.9999, 0.3813, 0.2371, 0.2426, 0.4027, 9.998e-05, 0.311, 0.2744, 9.998e-05, 0.5973, 0.2426, 0.3813, 0.2371, 0.2744, 9.998e-05, 0.689, 9.998e-05, 0.7574, 0.5973, 0.7629, 0.3813, 0.9999, 0.2744, 0.9999, 0.689, 0.2371, 0.6187, 0.4027, 0.7574, 0.311, 0.9999, 9.998e-05, 0.7256, 0.7629, 0.3813, 0.5973, 0.2426, 0.689, 9.998e-05, 0.9999, 0.2744, 0.4027, 0.7574, 0.6187, 0.7629, 0.7256, 0.9999, 0.311, 0.9999, 0.5, 0.5, 0.7574, 0.5973, 0.6187, 0.7629, 0.4027, 0.7574, 0.5973, 0.2426, 0.7629, 0.3813, 0.7574, 0.5973, 0.5, 0.5, 0.3813, 0.2371, 0.5973, 0.2426, 0.5, 0.5, 0.2426, 0.4027, 0.2426, 0.4027, 0.5, 0.5, 0.4027, 0.7574, 0.2371, 0.6187, 0.2426, 0.4027, 0.2371, 0.6187, 9.998e-05, 0.7256, 9.998e-05, 0.311, 0.6187, 0.7629, 0.7574, 0.5973, 0.9999, 0.689, 0.7256, 0.9999, 0.3813, 0.2371, 0.2426, 0.4027, 9.998e-05, 0.311, 0.2744, 9.998e-05, 0.5973, 0.2426, 0.3813, 0.2371, 0.2744, 9.998e-05, 0.689, 9.998e-05, 0.7574, 0.5973, 0.7629, 0.3813, 0.9999, 0.2744, 0.9999, 0.689, 0.2371, 0.6187, 0.4027, 0.7574, 0.311, 0.9999, 9.998e-05, 0.7256, 0.7629, 0.3813, 0.5973, 0.2426, 0.689, 9.998e-05, 0.9999, 0.2744, 0.4027, 0.7574, 0.6187, 0.7629, 0.7256, 0.9999, 0.311, 0.9999, 0.5, 0.5, 0.7574, 0.5973, 0.6187, 0.7629, 0.4027, 0.7574, 0.5973, 0.2426, 0.7629, 0.3813, 0.7574, 0.5973, 0.5, 0.5, 0.3813, 0.2371, 0.5973, 0.2426, 0.5, 0.5, 0.2426, 0.4027, 0.2426, 0.4027, 0.5, 0.5, 0.4027, 0.7574, 0.2371, 0.6187, 0.2426, 0.4027, 0.2371, 0.6187, 9.998e-05, 0.7256, 9.998e-05, 0.311, 0.6187, 0.7629, 0.7574, 0.5973, 0.9999, 0.689, 0.7256, 0.9999, 0.3813, 0.2371, 0.2426, 0.4027, 9.998e-05, 0.311, 0.2744, 9.998e-05, 0.5973, 0.2426, 0.3813, 0.2371, 0.2744, 9.998e-05, 0.689, 9.998e-05, 0.7574, 0.5973, 0.7629, 0.3813, 0.9999, 0.2744, 0.9999, 0.689, 0.2371, 0.6187, 0.4027, 0.7574, 0.311, 0.9999, 9.998e-05, 0.7256, 0.7629, 0.3813, 0.5973, 0.2426, 0.689, 9.998e-05, 0.9999, 0.2744, 0.4027, 0.7574, 0.6187, 0.7629, 0.7256, 0.9999, 0.311, 0.9999, 0.5, 0.5, 0.7574, 0.5973, 0.6187, 0.7629, 0.4027, 0.7574, 0.5973, 0.2426, 0.7629, 0.3813, 0.7574, 0.5973, 0.5, 0.5, 0.3813, 0.2371, 0.5973, 0.2426, 0.5, 0.5, 0.2426, 0.4027, 0.2426, 0.4027, 0.5, 0.5, 0.4027, 0.7574, 0.2371, 0.6187, 0.2426, 0.4027, 0.2371, 0.6187, 9.998e-05, 0.7256, 9.998e-05, 0.311, 0.6187, 0.7629, 0.7574, 0.5973, 0.9999, 0.689, 0.7256, 0.9999, 0.3813, 0.2371, 0.2426, 0.4027, 9.998e-05, 0.311, 0.2744, 9.998e-05, 0.5973, 0.2426, 0.3813, 0.2371, 0.2744, 9.998e-05, 0.689, 9.998e-05, 0.7574, 0.5973, 0.7629, 0.3813, 0.9999, 0.2744, 0.9999, 0.689, 0.2371, 0.6187, 0.4027, 0.7574, 0.311, 0.9999, 9.998e-05, 0.7256, 0.7629, 0.3813, 0.5973, 0.2426, 0.689, 9.998e-05, 0.9999, 0.2744, 0.4027, 0.7574, 0.6187, 0.7629, 0.7256, 0.9999, 0.311, 0.9999, 0.5, 0.5, 0.7574, 0.5973, 0.6187, 0.7629, 0.4027, 0.7574, 0.5973, 0.2426, 0.7629, 0.3813, 0.7574, 0.5973, 0.5, 0.5, 0.3813, 0.2371, 0.5973, 0.2426, 0.5, 0.5, 0.2426, 0.4027, 0.2426, 0.4027, 0.5, 0.5, 0.4027, 0.7574, 0.2371, 0.6187, 0.2426, 0.4027, 0.2371, 0.6187, 9.998e-05, 0.7256, 9.998e-05, 0.311, 0.6187, 0.7629, 0.7574, 0.5973, 0.9999, 0.689, 0.7256, 0.9999, 0.3813, 0.2371, 0.2426, 0.4027, 9.998e-05, 0.311, 0.2744, 9.998e-05, 0.5973, 0.2426, 0.3813, 0.2371, 0.2744, 9.998e-05, 0.689, 9.998e-05, 0.7574, 0.5973, 0.7629, 0.3813, 0.9999, 0.2744, 0.9999, 0.689, 0.2371, 0.6187, 0.4027, 0.7574, 0.311, 0.9999, 9.998e-05, 0.7256, 0.7629, 0.3813, 0.5973, 0.2426, 0.689, 9.998e-05, 0.9999, 0.2744, 0.4027, 0.7574, 0.6187, 0.7629, 0.7256, 0.9999, 0.311, 0.9999, 0.5, 0.5, 0.7574, 0.5973, 0.6187, 0.7629, 0.4027, 0.7574, 0.5973, 0.2426, 0.7629, 0.3813, 0.7574, 0.5973, 0.5, 0.5, 0.3813, 0.2371, 0.5973, 0.2426, 0.5, 0.5, 0.2426, 0.4027, 0.2426, 0.4027, 0.5, 0.5, 0.4027, 0.7574, 0.2371, 0.6187, 0.2426, 0.4027, 0.2371, 0.6187, 9.998e-05, 0.7256, 9.998e-05, 0.311, 0.6187, 0.7629, 0.7574, 0.5973, 0.9999, 0.689, 0.7256, 0.9999, 0.3813, 0.2371, 0.2426, 0.4027, 9.998e-05, 0.311, 0.2744, 9.998e-05, 0.5973, 0.2426, 0.3813, 0.2371, 0.2744, 9.998e-05, 0.689, 9.998e-05, 0.7574, 0.5973, 0.7629, 0.3813, 0.9999, 0.2744, 0.9999, 0.689, 0.2371, 0.6187, 0.4027, 0.7574, 0.311, 0.9999, 9.998e-05, 0.7256, 0.7629, 0.3813, 0.5973, 0.2426, 0.689, 9.998e-05, 0.9999, 0.2744, 0.4027, 0.7574, 0.6187, 0.7629, 0.7256, 0.9999, 0.311, 0.9999, 0.5, 0.5, 0.7574, 0.5973, 0.6187, 0.7629, 0.4027, 0.7574, 0.5973, 0.2426, 0.7629, 0.3813, 0.7574, 0.5973, 0.5, 0.5, 0.3813, 0.2371, 0.5973, 0.2426, 0.5, 0.5, 0.2426, 0.4027, 0.2426, 0.4027, 0.5, 0.5, 0.4027, 0.7574, 0.2371, 0.6187, 0.2426, 0.4027, 0.2371, 0.6187, 9.998e-05, 0.7256, 9.998e-05, 0.311, 0.6187, 0.7629, 0.7574, 0.5973, 0.9999, 0.689, 0.7256, 0.9999, 0.3813, 0.2371, 0.2426, 0.4027, 9.998e-05, 0.311, 0.2744, 9.998e-05, 0.5973, 0.2426, 0.3813, 0.2371, 0.2744, 9.998e-05, 0.689, 9.998e-05, 0.7574, 0.5973, 0.7629, 0.3813, 0.9999, 0.2744, 0.9999, 0.689, 0.2371, 0.6187, 0.4027, 0.7574, 0.311, 0.9999, 9.998e-05, 0.7256, 0.7629, 0.3813, 0.5973, 0.2426, 0.689, 9.998e-05, 0.9999, 0.2744, 0.4027, 0.7574, 0.6187, 0.7629, 0.7256, 0.9999, 0.311, 0.9999, 0.5, 0.5, 0.7574, 0.5973, 0.6187, 0.7629, 0.4027, 0.7574, 0.5973, 0.2426, 0.7629, 0.3813, 0.7574, 0.5973, 0.5, 0.5, 0.3813, 0.2371, 0.5973, 0.2426, 0.5, 0.5, 0.2426, 0.4027, 0.2426, 0.4027, 0.5, 0.5, 0.4027, 0.7574, 0.2371, 0.6187, 0.2426, 0.4027, 0.2371, 0.6187, 9.998e-05, 0.7256, 9.998e-05, 0.311, 0.6187, 0.7629, 0.7574, 0.5973, 0.9999, 0.689, 0.7256, 0.9999, 0.3813, 0.2371, 0.2426, 0.4027, 9.998e-05, 0.311, 0.2744, 9.998e-05, 0.5973, 0.2426, 0.3813, 0.2371, 0.2744, 9.998e-05, 0.689, 9.998e-05, 0.7574, 0.5973, 0.7629, 0.3813, 0.9999, 0.2744, 0.9999, 0.689, 0.2371, 0.6187, 0.4027, 0.7574, 0.311, 0.9999, 9.998e-05, 0.7256, 0.7629, 0.3813, 0.5973, 0.2426, 0.689, 9.998e-05, 0.9999, 0.2744, 0.4027, 0.7574, 0.6187, 0.7629, 0.7256, 0.9999, 0.311, 0.9999, 0.5, 0.5, 0.7574, 0.5973, 0.6187, 0.7629, 0.4027, 0.7574, 0.5973, 0.2426, 0.7629, 0.3813, 0.7574, 0.5973, 0.5, 0.5, 0.3813, 0.2371, 0.5973, 0.2426, 0.5, 0.5, 0.2426, 0.4027, 0.2426, 0.4027, 0.5, 0.5, 0.4027, 0.7574, 0.2371, 0.6187, 0.2426, 0.4027, 0.2371, 0.6187, 9.998e-05, 0.7256, 9.998e-05, 0.311, 0.6187, 0.7629, 0.7574, 0.5973, 0.9999, 0.689, 0.7256, 0.9999, 0.3813, 0.2371, 0.2426, 0.4027, 9.998e-05, 0.311, 0.2744, 9.998e-05, 0.5973, 0.2426, 0.3813, 0.2371, 0.2744, 9.998e-05, 0.689, 9.998e-05, 0.7574, 0.5973, 0.7629, 0.3813, 0.9999, 0.2744, 0.9999, 0.689, 0.2371, 0.6187, 0.4027, 0.7574, 0.311, 0.9999, 9.998e-05, 0.7256, 0.7629, 0.3813, 0.5973, 0.2426, 0.689, 9.998e-05, 0.9999, 0.2744, 0.4027, 0.7574, 0.6187, 0.7629, 0.7256, 0.9999, 0.311, 0.9999, 0.5, 0.5, 0.7574, 0.5973, 0.6187, 0.7629, 0.4027, 0.7574, 0.5973, 0.2426, 0.7629, 0.3813, 0.7574, 0.5973, 0.5, 0.5, 0.3813, 0.2371, 0.5973, 0.2426, 0.5, 0.5, 0.2426, 0.4027, 0.2426, 0.4027, 0.5, 0.5, 0.4027, 0.7574, 0.2371, 0.6187, 0.2426, 0.4027, 0.2371, 0.6187, 9.998e-05, 0.7256, 9.998e-05, 0.311, 0.6187, 0.7629, 0.7574, 0.5973, 0.9999, 0.689, 0.7256, 0.9999, 0.3813, 0.2371, 0.2426, 0.4027, 9.998e-05, 0.311, 0.2744, 9.998e-05, 0.5973, 0.2426, 0.3813, 0.2371, 0.2744, 9.998e-05, 0.689, 9.998e-05, 0.7574, 0.5973, 0.7629, 0.3813, 0.9999, 0.2744, 0.9999, 0.689, 0.2371, 0.6187, 0.4027, 0.7574, 0.311, 0.9999, 9.998e-05, 0.7256, 0.7629, 0.3813, 0.5973, 0.2426, 0.689, 9.998e-05, 0.9999, 0.2744, 0.4027, 0.7574, 0.6187, 0.7629, 0.7256, 0.9999, 0.311, 0.9999, 0.5, 0.5, 0.7574, 0.5973, 0.6187, 0.7629, 0.4027, 0.7574, 0.5973, 0.2426, 0.7629, 0.3813, 0.7574, 0.5973, 0.5, 0.5, 0.3813, 0.2371, 0.5973, 0.2426, 0.5, 0.5, 0.2426, 0.4027, 0.2426, 0.4027, 0.5, 0.5, 0.4027, 0.7574, 0.2371, 0.6187, 0.2426, 0.4027, 0.2371, 0.6187, 9.998e-05, 0.7256, 9.998e-05, 0.311, 0.6187, 0.7629, 0.7574, 0.5973, 0.9999, 0.689, 0.7256, 0.9999, 0.3813, 0.2371, 0.2426, 0.4027, 9.998e-05, 0.311, 0.2744, 9.998e-05, 0.5973, 0.2426, 0.3813, 0.2371, 0.2744, 9.998e-05, 0.689, 9.998e-05, 0.7574, 0.5973, 0.7629, 0.3813, 0.9999, 0.2744, 0.9999, 0.689, 0.2371, 0.6187, 0.4027, 0.7574, 0.311, 0.9999, 9.998e-05, 0.7256, 0.7629, 0.3813, 0.5973, 0.2426, 0.689, 9.998e-05, 0.9999, 0.2744, 0.4027, 0.7574, 0.6187, 0.7629, 0.7256, 0.9999, 0.311, 0.9999, 0.5, 0.5, 0.7574, 0.5973, 0.6187, 0.7629, 0.4027, 0.7574, 0.5973, 0.2426, 0.7629, 0.3813, 0.7574, 0.5973, 0.5, 0.5, 0.3813, 0.2371, 0.5973, 0.2426, 0.5, 0.5, 0.2426, 0.4027, 0.2426, 0.4027, 0.5, 0.5, 0.4027, 0.7574, 0.2371, 0.6187, 0.2426, 0.4027, 0.2371, 0.6187, 9.998e-05, 0.7256, 9.998e-05, 0.311, 0.6187, 0.7629, 0.7574, 0.5973, 0.9999, 0.689, 0.7256, 0.9999, 0.3813, 0.2371, 0.2426, 0.4027, 9.998e-05, 0.311, 0.2744, 9.998e-05, 0.5973, 0.2426, 0.3813, 0.2371, 0.2744, 9.998e-05, 0.689, 9.998e-05, 0.7574, 0.5973, 0.7629, 0.3813, 0.9999, 0.2744, 0.9999, 0.689, 0.2371, 0.6187, 0.4027, 0.7574, 0.311, 0.9999, 9.998e-05, 0.7256, 0.7629, 0.3813, 0.5973, 0.2426, 0.689, 9.998e-05, 0.9999, 0.2744, 0.4027, 0.7574, 0.6187, 0.7629, 0.7256, 0.9999, 0.311, 0.9999, 0.5, 0.5, 0.7574, 0.5973, 0.6187, 0.7629, 0.4027, 0.7574, 0.5973, 0.2426, 0.7629, 0.3813, 0.7574, 0.5973, 0.5, 0.5, 0.3813, 0.2371, 0.5973, 0.2426, 0.5, 0.5, 0.2426, 0.4027, 0.2426, 0.4027, 0.5, 0.5, 0.4027, 0.7574, 0.2371, 0.6187, 0.2426, 0.4027, 0.2371, 0.6187, 9.998e-05, 0.7256, 9.998e-05, 0.311, 0.6187, 0.7629, 0.7574, 0.5973, 0.9999, 0.689, 0.7256, 0.9999, 0.3813, 0.2371, 0.2426, 0.4027, 9.998e-05, 0.311, 0.2744, 9.998e-05, 0.5973, 0.2426, 0.3813, 0.2371, 0.2744, 9.998e-05, 0.689, 9.998e-05, 0.7574, 0.5973, 0.7629, 0.3813, 0.9999, 0.2744, 0.9999, 0.689, 0.2371, 0.6187, 0.4027, 0.7574, 0.311, 0.9999, 9.998e-05, 0.7256, 0.7629, 0.3813, 0.5973, 0.2426, 0.689, 9.998e-05, 0.9999, 0.2744, 0.4027, 0.7574, 0.6187, 0.7629, 0.7256, 0.9999, 0.311, 0.9999, 0.5, 0.5, 0.7574, 0.5973, 0.6187, 0.7629, 0.4027, 0.7574, 0.5973, 0.2426, 0.7629, 0.3813, 0.7574, 0.5973, 0.5, 0.5, 0.3813, 0.2371, 0.5973, 0.2426, 0.5, 0.5, 0.2426, 0.4027, 0.2426, 0.4027, 0.5, 0.5, 0.4027, 0.7574, 0.2371, 0.6187, 0.2426, 0.4027, 0.2371, 0.6187, 9.998e-05, 0.7256, 9.998e-05, 0.311, 0.6187, 0.7629, 0.7574, 0.5973, 0.9999, 0.689, 0.7256, 0.9999, 0.3813, 0.2371, 0.2426, 0.4027, 9.998e-05, 0.311, 0.2744, 9.998e-05, 0.5973, 0.2426, 0.3813, 0.2371, 0.2744, 9.998e-05, 0.689, 9.998e-05, 0.7574, 0.5973, 0.7629, 0.3813, 0.9999, 0.2744, 0.9999, 0.689, 0.2371, 0.6187, 0.4027, 0.7574, 0.311, 0.9999, 9.998e-05, 0.7256, 0.7629, 0.3813, 0.5973, 0.2426, 0.689, 9.998e-05, 0.9999, 0.2744, 0.4027, 0.7574, 0.6187, 0.7629, 0.7256, 0.9999, 0.311, 0.9999, 0.5, 0.5, 0.7574, 0.5973, 0.6187, 0.7629, 0.4027, 0.7574, 0.5973, 0.2426, 0.7629, 0.3813, 0.7574, 0.5973, 0.5, 0.5, 0.3813, 0.2371, 0.5973, 0.2426, 0.5, 0.5, 0.2426, 0.4027, 0.2426, 0.4027, 0.5, 0.5, 0.4027, 0.7574, 0.2371, 0.6187, 0.2426, 0.4027, 0.2371, 0.6187, 9.998e-05, 0.7256, 9.998e-05, 0.311, 0.6187, 0.7629, 0.7574, 0.5973, 0.9999, 0.689, 0.7256, 0.9999, 0.3813, 0.2371, 0.2426, 0.4027, 9.998e-05, 0.311, 0.2744, 9.998e-05, 0.5973, 0.2426, 0.3813, 0.2371, 0.2744, 9.998e-05, 0.689, 9.998e-05, 0.7574, 0.5973, 0.7629, 0.3813, 0.9999, 0.2744, 0.9999, 0.689, 0.2371, 0.6187, 0.4027, 0.7574, 0.311, 0.9999, 9.998e-05, 0.7256, 0.7629, 0.3813, 0.5973, 0.2426, 0.689, 9.998e-05, 0.9999, 0.2744, 0.4027, 0.7574, 0.6187, 0.7629, 0.7256, 0.9999, 0.311, 0.9999, 0.5, 0.5, 0.7574, 0.5973, 0.6187, 0.7629, 0.4027, 0.7574, 0.5973, 0.2426, 0.7629, 0.3813, 0.7574, 0.5973, 0.5, 0.5, 0.3813, 0.2371, 0.5973, 0.2426, 0.5, 0.5, 0.2426, 0.4027, 0.2426, 0.4027, 0.5, 0.5, 0.4027, 0.7574, 0.2371, 0.6187, 0.2426, 0.4027, 0.2371, 0.6187, 9.998e-05, 0.7256, 9.998e-05, 0.311, 0.6187, 0.7629, 0.7574, 0.5973, 0.9999, 0.689, 0.7256, 0.9999, 0.3813, 0.2371, 0.2426, 0.4027, 9.998e-05, 0.311, 0.2744, 9.998e-05, 0.5973, 0.2426, 0.3813, 0.2371, 0.2744, 9.998e-05, 0.689, 9.998e-05, 0.7574, 0.5973, 0.7629, 0.3813, 0.9999, 0.2744, 0.9999, 0.689, 0.2371, 0.6187, 0.4027, 0.7574, 0.311, 0.9999, 9.998e-05, 0.7256, 0.7629, 0.3813, 0.5973, 0.2426, 0.689, 9.998e-05, 0.9999, 0.2744, 0.4027, 0.7574, 0.6187, 0.7629, 0.7256, 0.9999, 0.311, 0.9999, 0.5, 0.5, 0.7574, 0.5973, 0.6187, 0.7629, 0.4027, 0.7574, 0.5973, 0.2426, 0.7629, 0.3813, 0.7574, 0.5973, 0.5, 0.5, 0.3813, 0.2371, 0.5973, 0.2426, 0.5, 0.5, 0.2426, 0.4027, 0.2426, 0.4027, 0.5, 0.5, 0.4027, 0.7574, 0.2371, 0.6187, 0.2426, 0.4027, 0.2371, 0.6187, 9.998e-05, 0.7256, 9.998e-05, 0.311, 0.6187, 0.7629, 0.7574, 0.5973, 0.9999, 0.689, 0.7256, 0.9999, 0.3813, 0.2371, 0.2426, 0.4027, 9.998e-05, 0.311, 0.2744, 9.998e-05, 0.5973, 0.2426, 0.3813, 0.2371, 0.2744, 9.998e-05, 0.689, 9.998e-05, 0.7574, 0.5973, 0.7629, 0.3813, 0.9999, 0.2744, 0.9999, 0.689, 0.2371, 0.6187, 0.4027, 0.7574, 0.311, 0.9999, 9.998e-05, 0.7256, 0.7629, 0.3813, 0.5973, 0.2426, 0.689, 9.998e-05, 0.9999, 0.2744, 0.4027, 0.7574, 0.6187, 0.7629, 0.7256, 0.9999, 0.311, 0.9999, 0.5, 0.5, 0.7574, 0.5973, 0.6187, 0.7629, 0.4027, 0.7574, 0.5973, 0.2426, 0.7629, 0.3813, 0.7574, 0.5973, 0.5, 0.5, 0.3813, 0.2371, 0.5973, 0.2426, 0.5, 0.5, 0.2426, 0.4027, 0.2426, 0.4027, 0.5, 0.5, 0.4027, 0.7574, 0.2371, 0.6187, 0.2426, 0.4027, 0.2371, 0.6187, 9.998e-05, 0.7256, 9.998e-05, 0.311, 0.6187, 0.7629, 0.7574, 0.5973, 0.9999, 0.689, 0.7256, 0.9999, 0.3813, 0.2371, 0.2426, 0.4027, 9.998e-05, 0.311, 0.2744, 9.998e-05, 0.5973, 0.2426, 0.3813, 0.2371, 0.2744, 9.998e-05, 0.689, 9.998e-05, 0.7574, 0.5973, 0.7629, 0.3813, 0.9999, 0.2744, 0.9999, 0.689, 0.2371, 0.6187, 0.4027, 0.7574, 0.311, 0.9999, 9.998e-05, 0.7256, 0.7629, 0.3813, 0.5973, 0.2426, 0.689, 9.998e-05, 0.9999, 0.2744, 0.4027, 0.7574, 0.6187, 0.7629, 0.7256, 0.9999, 0.311, 0.9999, 0.5, 0.5, 0.7574, 0.5973, 0.6187, 0.7629, 0.4027, 0.7574, 0.5973, 0.2426, 0.7629, 0.3813, 0.7574, 0.5973, 0.5, 0.5, 0.3813, 0.2371, 0.5973, 0.2426, 0.5, 0.5, 0.2426, 0.4027, 0.2426, 0.4027, 0.5, 0.5, 0.4027, 0.7574, 0.2371, 0.6187, 0.2426, 0.4027, 0.2371, 0.6187, 9.998e-05, 0.7256, 9.998e-05, 0.311, 0.6187, 0.7629, 0.7574, 0.5973, 0.9999, 0.689, 0.7256, 0.9999, 0.3813, 0.2371, 0.2426, 0.4027, 9.998e-05, 0.311, 0.2744, 9.998e-05, 0.5973, 0.2426, 0.3813, 0.2371, 0.2744, 9.998e-05, 0.689, 9.998e-05, 0.7574, 0.5973, 0.7629, 0.3813, 0.9999, 0.2744, 0.9999, 0.689, 0.2371, 0.6187, 0.4027, 0.7574, 0.311, 0.9999, 9.998e-05, 0.7256, 0.7629, 0.3813, 0.5973, 0.2426, 0.689, 9.998e-05, 0.9999, 0.2744, 0.4027, 0.7574, 0.6187, 0.7629, 0.7256, 0.9999, 0.311, 0.9999, 0.5, 0.5, 0.7574, 0.5973, 0.6187, 0.7629, 0.4027, 0.7574, 0.5973, 0.2426, 0.7629, 0.3813, 0.7574, 0.5973, 0.5, 0.5, 0.3813, 0.2371, 0.5973, 0.2426, 0.5, 0.5, 0.2426, 0.4027, 0.2426, 0.4027, 0.5, 0.5, 0.4027, 0.7574, 0.2371, 0.6187, 0.2426, 0.4027, 0.2371, 0.6187, 9.998e-05, 0.7256, 9.998e-05, 0.311, 0.6187, 0.7629, 0.7574, 0.5973, 0.9999, 0.689, 0.7256, 0.9999, 0.3813, 0.2371, 0.2426, 0.4027, 9.998e-05, 0.311, 0.2744, 9.998e-05, 0.5973, 0.2426, 0.3813, 0.2371, 0.2744, 9.998e-05, 0.689, 9.998e-05, 0.7574, 0.5973, 0.7629, 0.3813, 0.9999, 0.2744, 0.9999, 0.689, 0.2371, 0.6187, 0.4027, 0.7574, 0.311, 0.9999, 9.998e-05, 0.7256, 0.7629, 0.3813, 0.5973, 0.2426, 0.689, 9.998e-05, 0.9999, 0.2744, 0.4027, 0.7574, 0.6187, 0.7629, 0.7256, 0.9999, 0.311, 0.9999, 0.5, 0.5, 0.7574, 0.5973, 0.6187, 0.7629, 0.4027, 0.7574, 0.5973, 0.2426, 0.7629, 0.3813, 0.7574, 0.5973, 0.5, 0.5, 0.3813, 0.2371, 0.5973, 0.2426, 0.5, 0.5, 0.2426, 0.4027, 0.2426, 0.4027, 0.5, 0.5, 0.4027, 0.7574, 0.2371, 0.6187, 0.2426, 0.4027, 0.2371, 0.6187, 9.998e-05, 0.7256, 9.998e-05, 0.311, 0.6187, 0.7629, 0.7574, 0.5973, 0.9999, 0.689, 0.7256, 0.9999, 0.3813, 0.2371, 0.2426, 0.4027, 9.998e-05, 0.311, 0.2744, 9.998e-05, 0.5973, 0.2426, 0.3813, 0.2371, 0.2744, 9.998e-05, 0.689, 9.998e-05, 0.7574, 0.5973, 0.7629, 0.3813, 0.9999, 0.2744, 0.9999, 0.689, 0.2371, 0.6187, 0.4027, 0.7574, 0.311, 0.9999, 9.998e-05, 0.7256, 0.7629, 0.3813, 0.5973, 0.2426, 0.689, 9.998e-05, 0.9999, 0.2744, 0.4027, 0.7574, 0.6187, 0.7629, 0.7256, 0.9999, 0.311, 0.9999, 0.5, 0.5, 0.7574, 0.5973, 0.6187, 0.7629, 0.4027, 0.7574, 0.5973, 0.2426, 0.7629, 0.3813, 0.7574, 0.5973, 0.5, 0.5, 0.3813, 0.2371, 0.5973, 0.2426, 0.5, 0.5, 0.2426, 0.4027, 0.2426, 0.4027, 0.5, 0.5, 0.4027, 0.7574, 0.2371, 0.6187, 0.2426, 0.4027, 0.2371, 0.6187, 9.998e-05, 0.7256, 9.998e-05, 0.311, 0.6187, 0.7629, 0.7574, 0.5973, 0.9999, 0.689, 0.7256, 0.9999, 0.3813, 0.2371, 0.2426, 0.4027, 9.998e-05, 0.311, 0.2744, 9.998e-05, 0.5973, 0.2426, 0.3813, 0.2371, 0.2744, 9.998e-05, 0.689, 9.998e-05, 0.7574, 0.5973, 0.7629, 0.3813, 0.9999, 0.2744, 0.9999, 0.689, 0.2371, 0.6187, 0.4027, 0.7574, 0.311, 0.9999, 9.998e-05, 0.7256, 0.7629, 0.3813, 0.5973, 0.2426, 0.689, 9.998e-05, 0.9999, 0.2744, 0.4027, 0.7574, 0.6187, 0.7629, 0.7256, 0.9999, 0.311, 0.9999, 0.5, 0.5, 0.7574, 0.5973, 0.6187, 0.7629, 0.4027, 0.7574, 0.5973, 0.2426, 0.7629, 0.3813, 0.7574, 0.5973, 0.5, 0.5, 0.3813, 0.2371, 0.5973, 0.2426, 0.5, 0.5, 0.2426, 0.4027, 0.2426, 0.4027, 0.5, 0.5, 0.4027, 0.7574, 0.2371, 0.6187, 0.2426, 0.4027, 0.2371, 0.6187, 9.998e-05, 0.7256, 9.998e-05, 0.311, 0.6187, 0.7629, 0.7574, 0.5973, 0.9999, 0.689, 0.7256, 0.9999, 0.3813, 0.2371, 0.2426, 0.4027, 9.998e-05, 0.311, 0.2744, 9.998e-05, 0.5973, 0.2426, 0.3813, 0.2371, 0.2744, 9.998e-05, 0.689, 9.998e-05, 0.7574, 0.5973, 0.7629, 0.3813, 0.9999, 0.2744, 0.9999, 0.689, 0.2371, 0.6187, 0.4027, 0.7574, 0.311, 0.9999, 9.998e-05, 0.7256, 0.7629, 0.3813, 0.5973, 0.2426, 0.689, 9.998e-05, 0.9999, 0.2744, 0.4027, 0.7574, 0.6187, 0.7629, 0.7256, 0.9999, 0.311, 0.9999, 0.5, 0.5, 0.7574, 0.5973, 0.6187, 0.7629, 0.4027, 0.7574, 0.5973, 0.2426, 0.7629, 0.3813, 0.7574, 0.5973, 0.5, 0.5, 0.3813, 0.2371, 0.5973, 0.2426, 0.5, 0.5, 0.2426, 0.4027, 0.2426, 0.4027, 0.5, 0.5, 0.4027, 0.7574, 0.2371, 0.6187, 0.2426, 0.4027, 0.2371, 0.6187, 9.998e-05, 0.7256, 9.998e-05, 0.311, 0.6187, 0.7629, 0.7574, 0.5973, 0.9999, 0.689, 0.7256, 0.9999, 0.3813, 0.2371, 0.2426, 0.4027, 9.998e-05, 0.311, 0.2744, 9.998e-05, 0.5973, 0.2426, 0.3813, 0.2371, 0.2744, 9.998e-05, 0.689, 9.998e-05, 0.7574, 0.5973, 0.7629, 0.3813, 0.9999, 0.2744, 0.9999, 0.689, 0.2371, 0.6187, 0.4027, 0.7574, 0.311, 0.9999, 9.998e-05, 0.7256, 0.7629, 0.3813, 0.5973, 0.2426, 0.689, 9.998e-05, 0.9999, 0.2744, 0.4027, 0.7574, 0.6187, 0.7629, 0.7256, 0.9999, 0.311, 0.9999, 0.5, 0.5, 0.7574, 0.5973, 0.6187, 0.7629, 0.4027, 0.7574, 0.5973, 0.2426, 0.7629, 0.3813, 0.7574, 0.5973, 0.5, 0.5, 0.3813, 0.2371, 0.5973, 0.2426, 0.5, 0.5, 0.2426, 0.4027, 0.2426, 0.4027, 0.5, 0.5, 0.4027, 0.7574, 0.2371, 0.6187, 0.2426, 0.4027, 0.2371, 0.6187, 9.998e-05, 0.7256, 9.998e-05, 0.311, 0.6187, 0.7629, 0.7574, 0.5973, 0.9999, 0.689, 0.7256, 0.9999, 0.3813, 0.2371, 0.2426, 0.4027, 9.998e-05, 0.311, 0.2744, 9.998e-05, 0.5973, 0.2426, 0.3813, 0.2371, 0.2744, 9.998e-05, 0.689, 9.998e-05, 0.7574, 0.5973, 0.7629, 0.3813, 0.9999, 0.2744, 0.9999, 0.689, 0.2371, 0.6187, 0.4027, 0.7574, 0.311, 0.9999, 9.998e-05, 0.7256, 0.7629, 0.3813, 0.5973, 0.2426, 0.689, 9.998e-05, 0.9999, 0.2744, 0.4027, 0.7574, 0.6187, 0.7629, 0.7256, 0.9999, 0.311, 0.9999, 0.5, 0.5, 0.7574, 0.5973, 0.6187, 0.7629, 0.4027, 0.7574, 0.5973, 0.2426, 0.7629, 0.3813, 0.7574, 0.5973, 0.5, 0.5, 0.3813, 0.2371, 0.5973, 0.2426, 0.5, 0.5, 0.2426, 0.4027, 0.2426, 0.4027, 0.5, 0.5, 0.4027, 0.7574, 0.2371, 0.6187, 0.2426, 0.4027, 0.2371, 0.6187, 9.998e-05, 0.7256, 9.998e-05, 0.311, 0.6187, 0.7629, 0.7574, 0.5973, 0.9999, 0.689, 0.7256, 0.9999, 0.3813, 0.2371, 0.2426, 0.4027, 9.998e-05, 0.311, 0.2744, 9.998e-05, 0.5973, 0.2426, 0.3813, 0.2371, 0.2744, 9.998e-05, 0.689, 9.998e-05, 0.7574, 0.5973, 0.7629, 0.3813, 0.9999, 0.2744, 0.9999, 0.689, 0.2371, 0.6187, 0.4027, 0.7574, 0.311, 0.9999, 9.998e-05, 0.7256, 0.7629, 0.3813, 0.5973, 0.2426, 0.689, 9.998e-05, 0.9999, 0.2744, 0.4027, 0.7574, 0.6187, 0.7629, 0.7256, 0.9999, 0.311, 0.9999, 0.5, 0.5, 0.7574, 0.5973, 0.6187, 0.7629, 0.4027, 0.7574, 0.5973, 0.2426, 0.7629, 0.3813, 0.7574, 0.5973, 0.5, 0.5, 0.3813, 0.2371, 0.5973, 0.2426, 0.5, 0.5, 0.2426, 0.4027, 0.2426, 0.4027, 0.5, 0.5, 0.4027, 0.7574, 0.2371, 0.6187, 0.2426, 0.4027, 0.2371, 0.6187, 9.998e-05, 0.7256, 9.998e-05, 0.311, 0.6187, 0.7629, 0.7574, 0.5973, 0.9999, 0.689, 0.7256, 0.9999, 0.3813, 0.2371, 0.2426, 0.4027, 9.998e-05, 0.311, 0.2744, 9.998e-05, 0.5973, 0.2426, 0.3813, 0.2371, 0.2744, 9.998e-05, 0.689, 9.998e-05, 0.7574, 0.5973, 0.7629, 0.3813, 0.9999, 0.2744, 0.9999, 0.689, 0.2371, 0.6187, 0.4027, 0.7574, 0.311, 0.9999, 9.998e-05, 0.7256, 0.7629, 0.3813, 0.5973, 0.2426, 0.689, 9.998e-05, 0.9999, 0.2744, 0.4027, 0.7574, 0.6187, 0.7629, 0.7256, 0.9999, 0.311, 0.9999, 0.5, 0.5, 0.7574, 0.5973, 0.6187, 0.7629, 0.4027, 0.7574, 0.5973, 0.2426, 0.7629, 0.3813, 0.7574, 0.5973, 0.5, 0.5, 0.3813, 0.2371, 0.5973, 0.2426, 0.5, 0.5, 0.2426, 0.4027, 0.2426, 0.4027, 0.5, 0.5, 0.4027, 0.7574, 0.2371, 0.6187, 0.2426, 0.4027, 0.2371, 0.6187, 9.998e-05, 0.7256, 9.998e-05, 0.311, 0.6187, 0.7629, 0.7574, 0.5973, 0.9999, 0.689, 0.7256, 0.9999, 0.3813, 0.2371, 0.2426, 0.4027, 9.998e-05, 0.311, 0.2744, 9.998e-05, 0.5973, 0.2426, 0.3813, 0.2371, 0.2744, 9.998e-05, 0.689, 9.998e-05, 0.7574, 0.5973, 0.7629, 0.3813, 0.9999, 0.2744, 0.9999, 0.689, 0.2371, 0.6187, 0.4027, 0.7574, 0.311, 0.9999, 9.998e-05, 0.7256, 0.7629, 0.3813, 0.5973, 0.2426, 0.689, 9.998e-05, 0.9999, 0.2744, 0.4027, 0.7574, 0.6187, 0.7629, 0.7256, 0.9999, 0.311, 0.9999, 0.5, 0.5, 0.7574, 0.5973, 0.6187, 0.7629, 0.4027, 0.7574, 0.5973, 0.2426, 0.7629, 0.3813, 0.7574, 0.5973, 0.5, 0.5, 0.3813, 0.2371, 0.5973, 0.2426, 0.5, 0.5, 0.2426, 0.4027, 0.2426, 0.4027, 0.5, 0.5, 0.4027, 0.7574, 0.2371, 0.6187, 0.2426, 0.4027, 0.2371, 0.6187, 9.998e-05, 0.7256, 9.998e-05, 0.311, 0.6187, 0.7629, 0.7574, 0.5973, 0.9999, 0.689, 0.7256, 0.9999, 0.3813, 0.2371, 0.2426, 0.4027, 9.998e-05, 0.311, 0.2744, 9.998e-05, 0.5973, 0.2426, 0.3813, 0.2371, 0.2744, 9.998e-05, 0.689, 9.998e-05, 0.7574, 0.5973, 0.7629, 0.3813, 0.9999, 0.2744, 0.9999, 0.689, 0.2371, 0.6187, 0.4027, 0.7574, 0.311, 0.9999, 9.998e-05, 0.7256, 0.7629, 0.3813, 0.5973, 0.2426, 0.689, 9.998e-05, 0.9999, 0.2744, 0.4027, 0.7574, 0.6187, 0.7629, 0.7256, 0.9999, 0.311, 0.9999, 0.5, 0.5, 0.7574, 0.5973, 0.6187, 0.7629, 0.4027, 0.7574, 0.5973, 0.2426, 0.7629, 0.3813, 0.7574, 0.5973, 0.5, 0.5, 0.3813, 0.2371, 0.5973, 0.2426, 0.5, 0.5, 0.2426, 0.4027, 0.2426, 0.4027, 0.5, 0.5, 0.4027, 0.7574, 0.2371, 0.6187, 0.2426, 0.4027, 0.2371, 0.6187, 9.998e-05, 0.7256, 9.998e-05, 0.311, 0.6187, 0.7629, 0.7574, 0.5973, 0.9999, 0.689, 0.7256, 0.9999, 0.3813, 0.2371, 0.2426, 0.4027, 9.998e-05, 0.311, 0.2744, 9.998e-05, 0.5973, 0.2426, 0.3813, 0.2371, 0.2744, 9.998e-05, 0.689, 9.998e-05, 0.7574, 0.5973, 0.7629, 0.3813, 0.9999, 0.2744, 0.9999, 0.689, 0.2371, 0.6187, 0.4027, 0.7574, 0.311, 0.9999, 9.998e-05, 0.7256, 0.7629, 0.3813, 0.5973, 0.2426, 0.689, 9.998e-05, 0.9999, 0.2744, 0.4027, 0.7574, 0.6187, 0.7629, 0.7256, 0.9999, 0.311, 0.9999, 0.5, 0.5, 0.7574, 0.5973, 0.6187, 0.7629, 0.4027, 0.7574, 0.5973, 0.2426, 0.7629, 0.3813, 0.7574, 0.5973, 0.5, 0.5, 0.3813, 0.2371, 0.5973, 0.2426, 0.5, 0.5, 0.2426, 0.4027, 0.2426, 0.4027, 0.5, 0.5, 0.4027, 0.7574, 0.2371, 0.6187, 0.2426, 0.4027, 0.2371, 0.6187, 9.998e-05, 0.7256, 9.998e-05, 0.311, 0.6187, 0.7629, 0.7574, 0.5973, 0.9999, 0.689, 0.7256, 0.9999, 0.3813, 0.2371, 0.2426, 0.4027, 9.998e-05, 0.311, 0.2744, 9.998e-05, 0.5973, 0.2426, 0.3813, 0.2371, 0.2744, 9.998e-05, 0.689, 9.998e-05, 0.7574, 0.5973, 0.7629, 0.3813, 0.9999, 0.2744, 0.9999, 0.689, 0.2371, 0.6187, 0.4027, 0.7574, 0.311, 0.9999, 9.998e-05, 0.7256, 0.7629, 0.3813, 0.5973, 0.2426, 0.689, 9.998e-05, 0.9999, 0.2744, 0.4027, 0.7574, 0.6187, 0.7629, 0.7256, 0.9999, 0.311, 0.9999])
me_cylinder_001.materials.append(mat_bark)
me_cylinder_001.materials.append(mat_tree_leaves)
me_cylinder_001.use_remesh_preserve_volume = False
me_cylinder_001.use_remesh_preserve_attributes = False
me_cylinder_001.use_mirror_vertex_groups = False
me_cylinder_001.update()

# ---- objects
ob_tree_8 = bpy.data.objects.new('Tree_8', me_cylinder_001)

# ---- transforms, parenting, visibility, modifiers, constraints
ob_tree_8.location = (0.0, 0.0, 0.0)
ob_tree_8.lineart.crease_threshold = 0.0
_vg = ob_tree_8.vertex_groups.new(name='Group')
_m = ob_tree_8.modifiers.new('Auto Smooth', 'NODES')
_m.node_group = ng_auto_smooth
_gi = [s.identifier for s in ng_auto_smooth.interface.items_tree if s.item_type == 'SOCKET' and s.in_out == 'INPUT']
_m[_gi[1]] = 1.014  # Angle

# ---- collection membership
col_collection_1.objects.link(ob_tree_8)

# ---- scene / render settings (as saved in the file)
scene.frame_start = 1; scene.frame_end = 250; scene.frame_set(0)
scene.render.engine = 'CYCLES'
scene.render.resolution_x = 1000
scene.render.resolution_y = 1000
scene.render.dither_intensity = 0.0
scene.cycles.samples = 200
scene.cycles.sampling_pattern = 'TABULATED_SOBOL'
scene.cycles.light_sampling_threshold = 0.0
scene.cycles.use_adaptive_sampling = False
scene.cycles.use_light_tree = False
scene.cycles.caustics_reflective = False
scene.cycles.caustics_refractive = False
scene.cycles.blur_glossy = 0.0
scene.cycles.max_bounces = 2
scene.cycles.pixel_filter_type = 'GAUSSIAN'
scene.cycles.sample_clamp_indirect = 0.0
scene.view_settings.view_transform = 'Standard'
bpy.context.view_layer.update()

# ---- added for rendering (the .blend has no active camera): camera
cam_auto = bpy.data.cameras.new('AutoCamera')
cam_auto.lens = 50.0
cam_auto.sensor_width = 36.0
cam_auto.clip_end = 1000.0
ob_auto_camera = bpy.data.objects.new('AutoCamera', cam_auto)
scene.collection.objects.link(ob_auto_camera)
ob_auto_camera.location = (9.81425, -10.9357, 10.0979)
ob_auto_camera.rotation_euler = (1.09748, -7.21219e-08, 0.694738)
scene.camera = ob_auto_camera
bpy.context.view_layer.update()
